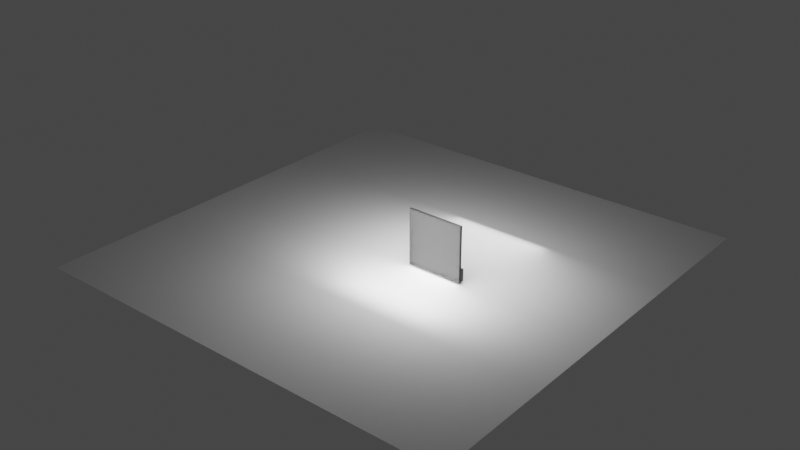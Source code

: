 # Source: Render.blend  (saved by Blender 2.80.51; exported with 4.5.12 LTS)
import bpy
from mathutils import Matrix  # noqa: F401  (used for matrix-valued properties, if any)

bpy.ops.wm.read_factory_settings(use_empty=True)
scene = bpy.context.scene
scene.name = 'Scene'

# ---- collections
col_collection = bpy.data.collections.new('Collection'); scene.collection.children.link(col_collection)
col_object = bpy.data.collections.new('Object'); scene.collection.children.link(col_object)

# ---- materials (node trees are filled in below, after node groups)
mat_paper = bpy.data.materials.new('Paper')
mat_paper.roughness = 0.25
mat_black = bpy.data.materials.new('Black')
mat_black.roughness = 0.25
mat_cristal = bpy.data.materials.new('Cristal')
mat_cristal.roughness = 0.25

# ---- material node trees
mat_paper.use_nodes = True; mat_paper.node_tree.nodes.clear()
_N = mat_paper.node_tree.nodes; _L = mat_paper.node_tree.links
n0 = _N.new('ShaderNodeOutputMaterial'); n0.name = 'Material Output'; n0.location = (300, 300)
n1 = _N.new('ShaderNodeBsdfPrincipled'); n1.name = 'Principled BSDF'; n1.location = (10, 300)
n1.distribution = 'GGX'
n1.subsurface_method = 'BURLEY'
n1.inputs[2].default_value = 0.8
n1.inputs[3].default_value = 1.45
n1.inputs[13].default_value = 0.07619
_L.new(n1.outputs[0], n0.inputs[0])
n0.is_active_output = True
mat_black.use_nodes = True; mat_black.node_tree.nodes.clear()
_N = mat_black.node_tree.nodes; _L = mat_black.node_tree.links
n0 = _N.new('ShaderNodeOutputMaterial'); n0.name = 'Material Output'; n0.location = (300, 300)
n1 = _N.new('ShaderNodeBsdfPrincipled'); n1.name = 'Principled BSDF'; n1.location = (10, 300)
n1.distribution = 'GGX'
n1.subsurface_method = 'BURLEY'
n1.inputs[0].default_value = (0.005204, 0.005204, 0.005204, 1.0)
n1.inputs[2].default_value = 0.4381
n1.inputs[3].default_value = 1.45
n1.inputs[13].default_value = 0.2524
n1.inputs[24].default_value = 0.05143
_L.new(n1.outputs[0], n0.inputs[0])
n0.is_active_output = True
mat_cristal.use_nodes = True; mat_cristal.node_tree.nodes.clear()
_N = mat_cristal.node_tree.nodes; _L = mat_cristal.node_tree.links
n0 = _N.new('ShaderNodeOutputMaterial'); n0.name = 'Material Output'; n0.location = (667, 327)
n1 = _N.new('ShaderNodeMixShader'); n1.name = 'Mix Shader'; n1.location = (465, 315)
n1.inputs[0].default_value = 0.9455
n2 = _N.new('ShaderNodeBsdfPrincipled'); n2.name = 'Principled BSDF'; n2.location = (-124, 321)
n2.distribution = 'GGX'
n2.subsurface_method = 'BURLEY'
n2.inputs[2].default_value = 0.5048
n2.inputs[3].default_value = 1.45
n2.inputs[13].default_value = 0.181
n2.inputs[20].default_value = 0.0
n3 = _N.new('ShaderNodeBsdfTransparent'); n3.name = 'Transparent BSDF'; n3.location = (175, 163)
_L.new(n2.outputs[0], n1.inputs[1])
_L.new(n1.outputs[0], n0.inputs[0])
_L.new(n3.outputs[0], n1.inputs[2])
n0.is_active_output = True

# ---- world
world_world = bpy.data.worlds.new('World'); scene.world = world_world
world_world.use_nodes = True; world_world.node_tree.nodes.clear()
_N = world_world.node_tree.nodes; _L = world_world.node_tree.links
n0 = _N.new('ShaderNodeOutputWorld'); n0.name = 'World Output'; n0.location = (300, 300)
n1 = _N.new('ShaderNodeBackground'); n1.name = 'Background'; n1.location = (10, 300)
n1.inputs[0].default_value = (0.05088, 0.05088, 0.05088, 1.0)
_L.new(n1.outputs[0], n0.inputs[0])
n0.is_active_output = True
world_world.color = (0.05088, 0.05088, 0.05088)
world_world.use_sun_shadow = False
world_world.sun_shadow_jitter_overblur = 0.0

# ---- lights
light_area = bpy.data.lights.new('Area', 'AREA')
light_area.transmission_factor = 0.0
light_area.energy = 7.854e+06
light_area.shadow_buffer_clip_start = 0.5
light_area.shadow_soft_size = 100.0
light_area.shadow_maximum_resolution = 0.006
light_area.use_absolute_resolution = True
light_area.size = 100.0
light_area.size_y = 100.0
light_area_001 = bpy.data.lights.new('Area.001', 'AREA')
light_area_001.transmission_factor = 0.0
light_area_001.energy = 7.854e+06
light_area_001.shadow_buffer_clip_start = 0.5
light_area_001.shadow_soft_size = 219.8
light_area_001.shadow_maximum_resolution = 0.006
light_area_001.use_absolute_resolution = True
light_area_001.shape = 'RECTANGLE'
light_area_001.size = 219.8
light_area_001.size_y = 75.92
light_area_002 = bpy.data.lights.new('Area.002', 'AREA')
light_area_002.transmission_factor = 0.0
light_area_002.energy = 7.854e+06
light_area_002.shadow_buffer_clip_start = 0.5
light_area_002.shadow_soft_size = 100.0
light_area_002.shadow_maximum_resolution = 0.006
light_area_002.use_absolute_resolution = True
light_area_002.size = 100.0
light_area_002.size_y = 100.0
light_area_003 = bpy.data.lights.new('Area.003', 'AREA')
light_area_003.transmission_factor = 0.0
light_area_003.energy = 7.854e+06
light_area_003.shadow_buffer_clip_start = 0.5
light_area_003.shadow_soft_size = 100.0
light_area_003.shadow_maximum_resolution = 0.006
light_area_003.use_absolute_resolution = True
light_area_003.size = 100.0
light_area_003.size_y = 100.0
light_area_004 = bpy.data.lights.new('Area.004', 'AREA')
light_area_004.transmission_factor = 0.0
light_area_004.energy = 8.451e+06
light_area_004.shadow_buffer_clip_start = 0.5
light_area_004.shadow_soft_size = 100.0
light_area_004.shadow_maximum_resolution = 0.006
light_area_004.use_absolute_resolution = True
light_area_004.size = 100.0
light_area_004.size_y = 100.0

# ---- meshes
me_plane_001 = bpy.data.meshes.new('Plane.001')
me_plane_001.from_pydata([(-1.0, -1.0, 0.0), (1.0, -1.0, 0.0), (-1.0, 1.0, 0.0), (1.0, 1.0, 0.0)], [], [(0, 1, 3, 2)])
_uv = me_plane_001.uv_layers.new(name='UVMap')
_uv.uv.foreach_set('vector', [0.0, 0.0, 1.0, 0.0, 1.0, 1.0, 0.0, 1.0])
me_plane_001.materials.append(mat_paper)
me_plane_001.use_remesh_preserve_volume = False
me_plane_001.use_remesh_preserve_attributes = False
me_plane_001.use_mirror_vertex_groups = False
me_plane_001.update()
me_back = bpy.data.meshes.new('Back')
me_back.from_pydata([(-149.0, -249.0, -1.25), (-249.0, -249.0, -1.25), (-149.0, -249.0, 1.25), (-249.0, -249.0, 1.25), (-149.0, -149.0, -1.25), (-149.0, -149.0, 1.25), (-249.0, -149.0, -1.25), (-249.0, -149.0, 1.25), (242.0, 242.0, 1.25), (242.0, -258.0, 1.25), (242.0, 242.0, -1.25), (242.0, -258.0, -1.25), (-258.0, 242.0, 1.25), (-258.0, 242.0, -1.25), (-258.0, -258.0, 1.25), (-258.0, -258.0, -1.25)], [], [(0, 1, 2), (2, 1, 3), (4, 0, 5), (5, 0, 2), (6, 4, 7), (7, 4, 5), (1, 6, 3), (3, 6, 7), (8, 9, 10), (10, 9, 11), (12, 8, 13), (13, 8, 10), (14, 12, 15), (15, 12, 13), (9, 14, 11), (11, 14, 15), (5, 12, 7), (7, 12, 14), (7, 14, 3), (3, 14, 2), (2, 14, 9), (2, 9, 5), (5, 9, 8), (5, 8, 12), (6, 13, 4), (4, 13, 10), (4, 10, 11), (13, 6, 15), (15, 6, 1), (15, 1, 0), (15, 0, 11), (11, 0, 4)])
me_back.materials.append(mat_black)
me_back.use_remesh_preserve_volume = False
me_back.use_remesh_preserve_attributes = False
me_back.use_mirror_vertex_groups = False
me_back.update()
me_case = bpy.data.meshes.new('Case')
me_case.from_pydata([(98.61, 23.55, 25.0), (98.61, 23.55, 29.6), (99.0, 23.5, 25.0), (99.0, 23.5, 29.6), (99.39, 23.55, 25.0), (99.39, 23.55, 29.6), (99.75, 23.7, 25.0), (99.75, 23.7, 29.6), (100.1, 23.94, 25.0), (100.1, 23.94, 29.6), (100.3, 24.25, 25.0), (100.3, 24.25, 29.6), (100.4, 24.61, 25.0), (100.4, 24.61, 29.6), (100.5, 25.0, 25.0), (100.5, 25.0, 29.6), (100.4, 25.39, 25.0), (100.4, 25.39, 29.6), (100.3, 25.75, 25.0), (100.3, 25.75, 29.6), (100.1, 26.06, 25.0), (100.1, 26.06, 29.6), (99.75, 26.3, 25.0), (99.75, 26.3, 29.6), (99.39, 26.45, 25.0), (99.39, 26.45, 29.6), (99.0, 26.5, 25.0), (99.0, 26.5, 29.6), (98.61, 26.45, 25.0), (98.61, 26.45, 29.6), (98.25, 26.3, 25.0), (98.25, 26.3, 29.6), (97.94, 26.06, 25.0), (97.94, 26.06, 29.6), (97.7, 25.75, 25.0), (97.7, 25.75, 29.6), (97.55, 25.39, 25.0), (97.55, 25.39, 29.6), (97.5, 25.0, 25.0), (97.5, 25.0, 29.6), (97.55, 24.61, 25.0), (97.55, 24.61, 29.6), (97.7, 24.25, 25.0), (97.7, 24.25, 29.6), (97.94, 23.94, 25.0), (97.94, 23.94, 29.6), (98.25, 23.7, 25.0), (98.25, 23.7, 29.6), (98.61, 63.55, 25.0), (98.61, 63.55, 29.6), (99.0, 63.5, 25.0), (99.0, 63.5, 29.6), (99.39, 63.55, 25.0), (99.39, 63.55, 29.6), (99.75, 63.7, 25.0), (99.75, 63.7, 29.6), (100.1, 63.94, 25.0), (100.1, 63.94, 29.6), (100.3, 64.25, 25.0), (100.3, 64.25, 29.6), (100.4, 64.61, 25.0), (100.4, 64.61, 29.6), (100.5, 65.0, 25.0), (100.5, 65.0, 29.6), (100.4, 65.39, 25.0), (100.4, 65.39, 29.6), (100.3, 65.75, 25.0), (100.3, 65.75, 29.6), (100.1, 66.06, 25.0), (100.1, 66.06, 29.6), (99.75, 66.3, 25.0), (99.75, 66.3, 29.6), (99.39, 66.45, 25.0), (99.39, 66.45, 29.6), (99.0, 66.5, 25.0), (99.0, 66.5, 29.6), (98.61, 66.45, 25.0), (98.61, 66.45, 29.6), (98.25, 66.3, 25.0), (98.25, 66.3, 29.6), (97.94, 66.06, 25.0), (97.94, 66.06, 29.6), (97.7, 65.75, 25.0), (97.7, 65.75, 29.6), (97.55, 65.39, 25.0), (97.55, 65.39, 29.6), (97.5, 65.0, 25.0), (97.5, 65.0, 29.6), (97.55, 64.61, 25.0), (97.55, 64.61, 29.6), (97.7, 64.25, 25.0), (97.7, 64.25, 29.6), (97.94, 63.94, 25.0), (97.94, 63.94, 29.6), (98.25, 63.7, 25.0), (98.25, 63.7, 29.6), (63.55, 99.39, 25.0), (63.55, 99.39, 29.6), (63.5, 99.0, 25.0), (63.5, 99.0, 29.6), (63.55, 98.61, 25.0), (63.55, 98.61, 29.6), (63.7, 98.25, 25.0), (63.7, 98.25, 29.6), (63.94, 97.94, 25.0), (63.94, 97.94, 29.6), (64.25, 97.7, 25.0), (64.25, 97.7, 29.6), (64.61, 97.55, 25.0), (64.61, 97.55, 29.6), (65.0, 97.5, 25.0), (65.0, 97.5, 29.6), (65.39, 97.55, 25.0), (65.39, 97.55, 29.6), (65.75, 97.7, 25.0), (65.75, 97.7, 29.6), (66.06, 97.94, 25.0), (66.06, 97.94, 29.6), (66.3, 98.25, 25.0), (66.3, 98.25, 29.6), (66.45, 98.61, 25.0), (66.45, 98.61, 29.6), (66.5, 99.0, 25.0), (66.5, 99.0, 29.6), (66.45, 99.39, 25.0), (66.45, 99.39, 29.6), (66.3, 99.75, 25.0), (66.3, 99.75, 29.6), (66.06, 100.1, 25.0), (66.06, 100.1, 29.6), (65.75, 100.3, 25.0), (65.75, 100.3, 29.6), (65.39, 100.4, 25.0), (65.39, 100.4, 29.6), (65.0, 100.5, 25.0), (65.0, 100.5, 29.6), (64.61, 100.4, 25.0), (64.61, 100.4, 29.6), (64.25, 100.3, 25.0), (64.25, 100.3, 29.6), (63.94, 100.1, 25.0), (63.94, 100.1, 29.6), (63.7, 99.75, 25.0), (63.7, 99.75, 29.6), (24.61, 97.55, 25.0), (24.61, 97.55, 29.6), (25.0, 97.5, 25.0), (25.0, 97.5, 29.6), (25.39, 97.55, 25.0), (25.39, 97.55, 29.6), (25.75, 97.7, 25.0), (25.75, 97.7, 29.6), (26.06, 97.94, 25.0), (26.06, 97.94, 29.6), (26.3, 98.25, 25.0), (26.3, 98.25, 29.6), (26.45, 98.61, 25.0), (26.45, 98.61, 29.6), (26.5, 99.0, 25.0), (26.5, 99.0, 29.6), (26.45, 99.39, 25.0), (26.45, 99.39, 29.6), (26.3, 99.75, 25.0), (26.3, 99.75, 29.6), (26.06, 100.1, 25.0), (26.06, 100.1, 29.6), (25.75, 100.3, 25.0), (25.75, 100.3, 29.6), (25.39, 100.4, 25.0), (25.39, 100.4, 29.6), (25.0, 100.5, 25.0), (25.0, 100.5, 29.6), (24.61, 100.4, 25.0), (24.61, 100.4, 29.6), (24.25, 100.3, 25.0), (24.25, 100.3, 29.6), (23.94, 100.1, 25.0), (23.94, 100.1, 29.6), (23.7, 99.75, 25.0), (23.7, 99.75, 29.6), (23.55, 99.39, 25.0), (23.55, 99.39, 29.6), (23.5, 99.0, 25.0), (23.5, 99.0, 29.6), (23.55, 98.61, 25.0), (23.55, 98.61, 29.6), (23.7, 98.25, 25.0), (23.7, 98.25, 29.6), (23.94, 97.94, 25.0), (23.94, 97.94, 29.6), (24.25, 97.7, 25.0), (24.25, 97.7, 29.6), (82.5, 97.5, 25.0), (97.5, 97.5, 25.0), (82.99, 97.01, 25.05), (97.01, 97.01, 25.05), (96.54, 96.54, 25.19), (83.46, 96.54, 25.19), (96.11, 96.11, 25.42), (83.89, 96.11, 25.42), (84.27, 95.73, 25.73), (95.73, 95.73, 25.73), (84.58, 95.42, 26.11), (95.42, 95.42, 26.11), (95.19, 95.19, 26.54), (84.81, 95.19, 26.54), (95.05, 95.05, 27.01), (84.95, 95.05, 27.01), (84.99, 95.01, 27.25), (95.01, 95.01, 27.25), (85.0, 95.0, 27.5), (95.0, 95.0, 27.5), (95.0, 85.0, 27.5), (95.01, 84.99, 27.25), (95.05, 84.95, 27.01), (95.19, 84.81, 26.54), (95.42, 84.58, 26.11), (95.73, 84.27, 25.73), (96.11, 83.89, 25.42), (96.54, 83.46, 25.19), (97.01, 82.99, 25.05), (97.5, 82.5, 25.0), (82.5, 82.5, 25.0), (82.99, 82.99, 25.05), (83.46, 83.46, 25.19), (83.89, 83.89, 25.42), (84.27, 84.27, 25.73), (84.58, 84.58, 26.11), (84.81, 84.81, 26.54), (84.95, 84.95, 27.01), (84.99, 84.99, 27.25), (85.0, 85.0, 27.5), (85.0, 85.0, 29.6), (85.0, 95.0, 29.6), (95.0, 95.0, 29.6), (103.0, 7.0, 25.0), (103.0, 98.0, 25.0), (7.0, 2.0, 25.0), (98.0, 2.0, 25.0), (102.8, 5.706, 25.0), (98.0, 103.0, 25.0), (7.0, 103.0, 25.0), (2.0, 7.0, 25.0), (2.0, 98.0, 25.0), (99.29, 102.8, 25.0), (100.5, 102.3, 25.0), (101.5, 101.5, 25.0), (102.3, 100.5, 25.0), (102.8, 99.29, 25.0), (102.3, 4.5, 25.0), (101.5, 3.464, 25.0), (100.5, 2.67, 25.0), (99.29, 2.17, 25.0), (5.706, 2.17, 25.0), (4.5, 2.67, 25.0), (3.464, 3.464, 25.0), (2.67, 4.5, 25.0), (2.17, 5.706, 25.0), (2.17, 99.29, 25.0), (2.67, 100.5, 25.0), (3.464, 101.5, 25.0), (4.5, 102.3, 25.0), (5.706, 102.8, 25.0), (105.0, 100.0, 29.6), (105.0, 100.0, 1e-06), (104.8, 101.3, 29.6), (104.8, 101.3, 1e-06), (104.3, 102.5, 29.6), (104.3, 102.5, 1e-06), (103.5, 103.5, 29.6), (103.5, 103.5, 1e-06), (102.5, 104.3, 29.6), (102.5, 104.3, 1e-06), (101.3, 104.8, 29.6), (101.3, 104.8, 1e-06), (100.0, 105.0, 29.6), (100.0, 105.0, 1e-06), (105.0, 5.0, 1e-06), (105.0, 5.0, 27.0), (105.0, 5.0, 29.6), (5.0, 5.0, 29.6), (5.0, 105.0, 29.6), (95.0, 85.0, 29.6), (103.0, 98.0, 1e-06), (102.8, 99.29, 1e-06), (102.3, 100.5, 1e-06), (101.5, 101.5, 1e-06), (100.5, 102.3, 1e-06), (99.29, 102.8, 1e-06), (98.0, 103.0, 1e-06), (11.45, 103.0, 6.086), (11.4, 103.0, 6.5), (7.0, 103.0, 1e-06), (11.45, 103.0, 6.914), (11.61, 103.0, 7.3), (11.87, 103.0, 7.631), (12.2, 103.0, 7.886), (12.59, 103.0, 8.045), (13.0, 103.0, 8.1), (13.41, 103.0, 8.045), (91.59, 103.0, 8.045), (92.0, 103.0, 8.1), (92.41, 103.0, 8.045), (91.2, 103.0, 7.886), (13.8, 103.0, 7.886), (90.87, 103.0, 7.631), (14.13, 103.0, 7.631), (90.61, 103.0, 7.3), (14.39, 103.0, 7.3), (90.45, 103.0, 6.914), (14.55, 103.0, 6.914), (90.4, 103.0, 6.5), (14.6, 103.0, 6.5), (90.45, 103.0, 6.086), (14.55, 103.0, 6.086), (90.61, 103.0, 5.7), (14.39, 103.0, 5.7), (90.87, 103.0, 5.369), (14.13, 103.0, 5.369), (91.2, 103.0, 5.114), (13.8, 103.0, 5.114), (13.41, 103.0, 4.955), (13.0, 103.0, 4.9), (12.59, 103.0, 4.955), (12.2, 103.0, 5.114), (11.87, 103.0, 5.369), (11.61, 103.0, 5.7), (92.8, 103.0, 7.886), (93.13, 103.0, 7.631), (93.39, 103.0, 7.3), (93.55, 103.0, 6.914), (93.6, 103.0, 6.5), (93.55, 103.0, 6.086), (93.39, 103.0, 5.7), (93.13, 103.0, 5.369), (92.8, 103.0, 5.114), (92.41, 103.0, 4.955), (92.0, 103.0, 4.9), (91.59, 103.0, 4.955), (100.0, 1e-06, 27.0), (100.0, 1e-06, 1e-06), (101.3, 0.1704, 27.0), (101.3, 0.1704, 1e-06), (102.5, 0.6699, 27.0), (102.5, 0.6699, 1e-06), (103.5, 1.464, 27.0), (103.5, 1.464, 1e-06), (104.3, 2.5, 27.0), (104.3, 2.5, 1e-06), (104.8, 3.706, 27.0), (104.8, 3.706, 1e-06), (90.45, 1e-06, 6.914), (14.55, 1e-06, 6.914), (90.4, 1e-06, 6.5), (14.6, 1e-06, 6.5), (90.45, 1e-06, 6.086), (14.55, 1e-06, 6.086), (90.61, 1e-06, 5.7), (14.39, 1e-06, 5.7), (90.87, 1e-06, 5.369), (14.13, 1e-06, 5.369), (91.2, 1e-06, 5.114), (13.8, 1e-06, 5.114), (91.59, 1e-06, 4.955), (13.41, 1e-06, 4.955), (5.0, 1e-06, 1e-06), (13.0, 1e-06, 4.9), (12.59, 1e-06, 4.955), (14.39, 1e-06, 7.3), (90.61, 1e-06, 7.3), (14.13, 1e-06, 7.631), (90.87, 1e-06, 7.631), (13.8, 1e-06, 7.886), (91.2, 1e-06, 7.886), (13.41, 1e-06, 8.045), (91.59, 1e-06, 8.045), (5.0, 1e-06, 27.0), (92.0, 1e-06, 8.1), (92.41, 1e-06, 8.045), (92.8, 1e-06, 7.886), (93.13, 1e-06, 7.631), (93.39, 1e-06, 7.3), (93.55, 1e-06, 6.914), (93.6, 1e-06, 6.5), (93.55, 1e-06, 6.086), (93.39, 1e-06, 5.7), (93.13, 1e-06, 5.369), (92.8, 1e-06, 5.114), (92.41, 1e-06, 4.955), (92.0, 1e-06, 4.9), (11.45, 1e-06, 6.086), (11.4, 1e-06, 6.5), (11.45, 1e-06, 6.914), (11.61, 1e-06, 7.3), (11.87, 1e-06, 7.631), (12.2, 1e-06, 7.886), (12.59, 1e-06, 8.045), (13.0, 1e-06, 8.1), (12.2, 1e-06, 5.114), (11.87, 1e-06, 5.369), (11.61, 1e-06, 5.7), (5.0, 5.0, 27.0), (3.706, 0.1704, 27.0), (2.5, 0.6699, 27.0), (1.464, 1.464, 27.0), (0.6699, 2.5, 27.0), (0.1704, 3.706, 27.0), (1e-06, 5.0, 27.0), (1e-06, 100.0, 27.0), (5.0, 105.0, 27.0), (3.706, 104.8, 27.0), (2.5, 104.3, 27.0), (1.464, 103.5, 27.0), (0.6699, 102.5, 27.0), (0.1704, 101.3, 27.0), (98.0, 2.0, 1e-06), (99.29, 2.17, 1e-06), (100.5, 2.67, 1e-06), (101.5, 3.464, 1e-06), (102.3, 4.5, 1e-06), (102.8, 5.706, 1e-06), (103.0, 7.0, 1e-06), (11.45, 2.0, 6.914), (11.4, 2.0, 6.5), (7.0, 2.0, 1e-06), (11.45, 2.0, 6.086), (11.61, 2.0, 5.7), (11.87, 2.0, 5.369), (12.2, 2.0, 5.114), (12.59, 2.0, 4.955), (13.0, 2.0, 4.9), (13.41, 2.0, 4.955), (13.8, 2.0, 5.114), (14.13, 2.0, 5.369), (90.87, 2.0, 5.369), (91.2, 2.0, 5.114), (91.59, 2.0, 4.955), (92.0, 2.0, 4.9), (90.61, 2.0, 5.7), (14.39, 2.0, 5.7), (90.45, 2.0, 6.086), (14.55, 2.0, 6.086), (90.4, 2.0, 6.5), (14.6, 2.0, 6.5), (90.45, 2.0, 6.914), (14.55, 2.0, 6.914), (90.61, 2.0, 7.3), (14.39, 2.0, 7.3), (90.87, 2.0, 7.631), (14.13, 2.0, 7.631), (91.2, 2.0, 7.886), (13.8, 2.0, 7.886), (91.59, 2.0, 8.045), (13.41, 2.0, 8.045), (13.0, 2.0, 8.1), (12.59, 2.0, 8.045), (12.2, 2.0, 7.886), (11.87, 2.0, 7.631), (11.61, 2.0, 7.3), (92.41, 2.0, 4.955), (92.8, 2.0, 5.114), (93.13, 2.0, 5.369), (93.39, 2.0, 5.7), (93.55, 2.0, 6.086), (93.6, 2.0, 6.5), (93.55, 2.0, 6.914), (93.39, 2.0, 7.3), (93.13, 2.0, 7.631), (92.8, 2.0, 7.886), (92.41, 2.0, 8.045), (92.0, 2.0, 8.1), (2.0, 7.0, 1e-06), (2.17, 5.706, 1e-06), (2.67, 4.5, 1e-06), (3.464, 3.464, 1e-06), (4.5, 2.67, 1e-06), (5.706, 2.17, 1e-06), (1e-06, 5.0, 1e-06), (0.1704, 3.706, 1e-06), (0.6699, 2.5, 1e-06), (1.464, 1.464, 1e-06), (2.5, 0.6699, 1e-06), (3.706, 0.1704, 1e-06), (1e-06, 100.0, 1e-06), (0.1704, 101.3, 1e-06), (2.67, 100.5, 1e-06), (2.17, 99.29, 1e-06), (2.0, 98.0, 1e-06), (0.6699, 102.5, 1e-06), (3.464, 101.5, 1e-06), (1.464, 103.5, 1e-06), (2.5, 104.3, 1e-06), (4.5, 102.3, 1e-06), (3.706, 104.8, 1e-06), (5.0, 105.0, 1e-06), (5.706, 102.8, 1e-06), (11.45, 105.0, 6.086), (11.4, 105.0, 6.5), (11.45, 105.0, 6.914), (11.61, 105.0, 7.3), (11.87, 105.0, 7.631), (12.2, 105.0, 7.886), (12.59, 105.0, 8.045), (13.0, 105.0, 8.1), (13.41, 105.0, 8.045), (13.8, 105.0, 7.886), (14.13, 105.0, 7.631), (14.39, 105.0, 7.3), (14.55, 105.0, 6.914), (14.6, 105.0, 6.5), (14.55, 105.0, 6.086), (14.39, 105.0, 5.7), (14.13, 105.0, 5.369), (13.8, 105.0, 5.114), (13.41, 105.0, 4.955), (13.0, 105.0, 4.9), (12.59, 105.0, 4.955), (12.2, 105.0, 5.114), (11.87, 105.0, 5.369), (11.61, 105.0, 5.7), (90.45, 105.0, 6.086), (90.4, 105.0, 6.5), (90.45, 105.0, 6.914), (90.61, 105.0, 7.3), (90.87, 105.0, 7.631), (91.2, 105.0, 7.886), (91.59, 105.0, 8.045), (92.0, 105.0, 8.1), (92.41, 105.0, 8.045), (92.8, 105.0, 7.886), (93.13, 105.0, 7.631), (93.39, 105.0, 7.3), (93.55, 105.0, 6.914), (93.6, 105.0, 6.5), (93.55, 105.0, 6.086), (93.39, 105.0, 5.7), (93.13, 105.0, 5.369), (92.8, 105.0, 5.114), (92.41, 105.0, 4.955), (92.0, 105.0, 4.9), (91.59, 105.0, 4.955), (91.2, 105.0, 5.114), (90.87, 105.0, 5.369), (90.61, 105.0, 5.7)], [], [(0, 1, 2), (2, 1, 3), (2, 3, 4), (4, 3, 5), (4, 5, 6), (6, 5, 7), (6, 7, 8), (8, 7, 9), (8, 9, 10), (10, 9, 11), (10, 11, 12), (12, 11, 13), (12, 13, 14), (14, 13, 15), (14, 15, 16), (16, 15, 17), (16, 17, 18), (18, 17, 19), (18, 19, 20), (20, 19, 21), (20, 21, 22), (22, 21, 23), (22, 23, 24), (24, 23, 25), (24, 25, 26), (26, 25, 27), (26, 27, 28), (28, 27, 29), (28, 29, 30), (30, 29, 31), (30, 31, 32), (32, 31, 33), (32, 33, 34), (34, 33, 35), (34, 35, 36), (36, 35, 37), (36, 37, 38), (38, 37, 39), (38, 39, 40), (40, 39, 41), (40, 41, 42), (42, 41, 43), (42, 43, 44), (44, 43, 45), (44, 45, 46), (46, 45, 47), (46, 47, 0), (0, 47, 1), (48, 49, 50), (50, 49, 51), (50, 51, 52), (52, 51, 53), (52, 53, 54), (54, 53, 55), (54, 55, 56), (56, 55, 57), (56, 57, 58), (58, 57, 59), (58, 59, 60), (60, 59, 61), (60, 61, 62), (62, 61, 63), (62, 63, 64), (64, 63, 65), (64, 65, 66), (66, 65, 67), (66, 67, 68), (68, 67, 69), (68, 69, 70), (70, 69, 71), (70, 71, 72), (72, 71, 73), (72, 73, 74), (74, 73, 75), (74, 75, 76), (76, 75, 77), (76, 77, 78), (78, 77, 79), (78, 79, 80), (80, 79, 81), (80, 81, 82), (82, 81, 83), (82, 83, 84), (84, 83, 85), (84, 85, 86), (86, 85, 87), (86, 87, 88), (88, 87, 89), (88, 89, 90), (90, 89, 91), (90, 91, 92), (92, 91, 93), (92, 93, 94), (94, 93, 95), (94, 95, 48), (48, 95, 49), (96, 97, 98), (98, 97, 99), (98, 99, 100), (100, 99, 101), (100, 101, 102), (102, 101, 103), (102, 103, 104), (104, 103, 105), (104, 105, 106), (106, 105, 107), (106, 107, 108), (108, 107, 109), (108, 109, 110), (110, 109, 111), (110, 111, 112), (112, 111, 113), (112, 113, 114), (114, 113, 115), (114, 115, 116), (116, 115, 117), (116, 117, 118), (118, 117, 119), (118, 119, 120), (120, 119, 121), (120, 121, 122), (122, 121, 123), (122, 123, 124), (124, 123, 125), (124, 125, 126), (126, 125, 127), (126, 127, 128), (128, 127, 129), (128, 129, 130), (130, 129, 131), (130, 131, 132), (132, 131, 133), (132, 133, 134), (134, 133, 135), (134, 135, 136), (136, 135, 137), (136, 137, 138), (138, 137, 139), (138, 139, 140), (140, 139, 141), (140, 141, 142), (142, 141, 143), (142, 143, 96), (96, 143, 97), (144, 145, 146), (146, 145, 147), (146, 147, 148), (148, 147, 149), (148, 149, 150), (150, 149, 151), (150, 151, 152), (152, 151, 153), (152, 153, 154), (154, 153, 155), (154, 155, 156), (156, 155, 157), (156, 157, 158), (158, 157, 159), (158, 159, 160), (160, 159, 161), (160, 161, 162), (162, 161, 163), (162, 163, 164), (164, 163, 165), (164, 165, 166), (166, 165, 167), (166, 167, 168), (168, 167, 169), (168, 169, 170), (170, 169, 171), (170, 171, 172), (172, 171, 173), (172, 173, 174), (174, 173, 175), (174, 175, 176), (176, 175, 177), (176, 177, 178), (178, 177, 179), (178, 179, 180), (180, 179, 181), (180, 181, 182), (182, 181, 183), (182, 183, 184), (184, 183, 185), (184, 185, 186), (186, 185, 187), (186, 187, 188), (188, 187, 189), (188, 189, 190), (190, 189, 191), (190, 191, 144), (144, 191, 145), (192, 193, 194), (194, 193, 195), (194, 195, 196), (194, 196, 197), (197, 196, 198), (197, 198, 199), (199, 198, 200), (200, 198, 201), (200, 201, 202), (202, 201, 203), (202, 203, 204), (202, 204, 205), (205, 204, 206), (205, 206, 207), (207, 206, 208), (208, 206, 209), (208, 209, 210), (210, 209, 211), (212, 211, 213), (213, 211, 209), (213, 209, 214), (214, 209, 206), (214, 206, 204), (214, 204, 215), (215, 204, 203), (215, 203, 216), (216, 203, 217), (217, 203, 201), (217, 201, 218), (218, 201, 198), (218, 198, 196), (218, 196, 219), (219, 196, 195), (219, 195, 220), (220, 195, 221), (221, 195, 193), (222, 192, 223), (223, 192, 194), (223, 194, 197), (223, 197, 224), (224, 197, 199), (224, 199, 225), (225, 199, 226), (226, 199, 200), (226, 200, 227), (227, 200, 202), (227, 202, 205), (227, 205, 228), (228, 205, 207), (228, 207, 229), (229, 207, 230), (230, 207, 208), (230, 208, 231), (231, 208, 210), (221, 222, 220), (220, 222, 223), (220, 223, 224), (220, 224, 219), (219, 224, 225), (219, 225, 218), (218, 225, 217), (217, 225, 226), (217, 226, 216), (216, 226, 227), (216, 227, 228), (216, 228, 215), (215, 228, 229), (215, 229, 214), (214, 229, 213), (213, 229, 230), (213, 230, 212), (212, 230, 231), (231, 210, 232), (232, 210, 233), (210, 211, 233), (233, 211, 234), (0, 2, 235), (235, 2, 4), (235, 4, 6), (6, 8, 235), (235, 8, 10), (235, 10, 12), (12, 14, 235), (235, 14, 62), (235, 62, 236), (236, 62, 64), (236, 64, 66), (62, 14, 60), (60, 14, 16), (60, 16, 58), (58, 16, 18), (58, 18, 56), (56, 18, 20), (56, 20, 54), (54, 20, 22), (54, 22, 52), (52, 22, 24), (52, 24, 50), (50, 24, 26), (50, 26, 48), (48, 26, 28), (48, 28, 94), (94, 28, 30), (94, 30, 92), (92, 30, 32), (92, 32, 90), (90, 32, 34), (90, 34, 222), (222, 34, 36), (222, 36, 237), (237, 36, 38), (237, 38, 40), (237, 40, 238), (238, 40, 42), (238, 42, 44), (44, 46, 238), (238, 46, 235), (238, 235, 239), (46, 0, 235), (236, 66, 221), (221, 66, 68), (221, 68, 70), (70, 72, 221), (221, 72, 74), (221, 74, 76), (76, 78, 221), (221, 78, 80), (221, 80, 222), (222, 80, 82), (222, 82, 84), (84, 86, 222), (222, 86, 88), (222, 88, 90), (96, 98, 158), (158, 98, 100), (158, 100, 156), (156, 100, 154), (154, 100, 102), (154, 102, 152), (152, 102, 104), (152, 104, 150), (150, 104, 106), (150, 106, 222), (222, 106, 108), (222, 108, 110), (110, 112, 222), (222, 112, 114), (222, 114, 116), (222, 116, 192), (192, 116, 118), (192, 118, 120), (120, 122, 192), (192, 122, 124), (192, 124, 126), (126, 128, 192), (192, 128, 130), (192, 130, 240), (240, 130, 132), (240, 132, 134), (136, 168, 134), (134, 168, 170), (134, 170, 241), (241, 170, 172), (241, 172, 174), (168, 136, 166), (166, 136, 138), (166, 138, 164), (164, 138, 140), (164, 140, 162), (162, 140, 142), (162, 142, 160), (160, 142, 96), (160, 96, 158), (144, 146, 242), (242, 146, 148), (242, 148, 222), (222, 148, 150), (174, 176, 241), (241, 176, 178), (241, 178, 180), (180, 182, 241), (241, 182, 184), (241, 184, 186), (241, 186, 243), (243, 186, 188), (243, 188, 190), (190, 144, 243), (243, 144, 242), (192, 240, 193), (193, 240, 244), (193, 244, 245), (245, 246, 193), (193, 246, 247), (193, 247, 248), (248, 236, 193), (193, 236, 221), (239, 249, 238), (238, 249, 250), (238, 250, 251), (251, 252, 238), (222, 237, 242), (242, 237, 253), (242, 253, 254), (254, 255, 242), (242, 255, 256), (242, 256, 257), (258, 259, 243), (243, 259, 260), (243, 260, 261), (261, 262, 243), (243, 262, 241), (241, 240, 134), (263, 264, 265), (265, 264, 266), (265, 266, 267), (267, 266, 268), (267, 268, 269), (269, 268, 270), (269, 270, 271), (271, 270, 272), (271, 272, 273), (273, 272, 274), (273, 274, 275), (275, 274, 276), (277, 264, 278), (278, 264, 263), (278, 263, 279), (25, 53, 27), (27, 53, 51), (27, 51, 29), (29, 51, 49), (29, 49, 31), (31, 49, 95), (31, 95, 33), (33, 95, 93), (33, 93, 35), (35, 93, 91), (35, 91, 37), (37, 91, 89), (37, 89, 280), (280, 89, 232), (280, 232, 109), (109, 232, 111), (111, 232, 113), (113, 232, 115), (115, 232, 117), (117, 232, 233), (117, 233, 119), (119, 233, 121), (121, 233, 123), (123, 233, 125), (125, 233, 127), (127, 233, 129), (129, 233, 275), (129, 275, 131), (131, 275, 133), (133, 275, 135), (135, 275, 281), (135, 281, 137), (137, 281, 169), (137, 169, 167), (53, 25, 55), (55, 25, 23), (55, 23, 57), (57, 23, 21), (57, 21, 59), (59, 21, 19), (59, 19, 61), (61, 19, 17), (61, 17, 279), (279, 17, 15), (279, 15, 13), (13, 11, 279), (279, 11, 9), (279, 9, 7), (7, 5, 279), (279, 5, 3), (279, 3, 1), (1, 47, 279), (279, 47, 45), (279, 45, 43), (279, 43, 280), (280, 43, 41), (280, 41, 39), (39, 37, 280), (77, 75, 282), (282, 75, 73), (282, 73, 71), (71, 69, 282), (282, 69, 263), (282, 263, 234), (234, 263, 275), (234, 275, 233), (69, 67, 263), (263, 67, 65), (263, 65, 63), (263, 63, 279), (279, 63, 61), (89, 87, 232), (232, 87, 85), (232, 85, 83), (83, 81, 232), (232, 81, 282), (282, 81, 79), (282, 79, 77), (280, 109, 149), (149, 109, 107), (149, 107, 151), (151, 107, 105), (151, 105, 153), (153, 105, 103), (153, 103, 155), (155, 103, 157), (157, 103, 101), (157, 101, 159), (159, 101, 99), (159, 99, 97), (159, 97, 161), (161, 97, 143), (161, 143, 163), (163, 143, 141), (163, 141, 165), (165, 141, 139), (165, 139, 167), (167, 139, 137), (173, 171, 281), (281, 171, 169), (149, 147, 280), (280, 147, 145), (280, 145, 191), (280, 191, 281), (281, 191, 189), (281, 189, 187), (187, 185, 281), (281, 185, 183), (281, 183, 181), (181, 179, 281), (281, 179, 177), (281, 177, 175), (175, 173, 281), (275, 263, 273), (273, 263, 265), (273, 265, 267), (267, 269, 273), (273, 269, 271), (283, 236, 284), (284, 236, 248), (284, 248, 285), (285, 248, 247), (285, 247, 286), (286, 247, 246), (286, 246, 287), (287, 246, 245), (287, 245, 288), (288, 245, 244), (288, 244, 289), (289, 244, 240), (290, 291, 292), (292, 291, 293), (292, 293, 241), (241, 293, 294), (241, 294, 295), (295, 296, 241), (241, 296, 297), (241, 297, 298), (298, 299, 241), (241, 299, 300), (241, 300, 240), (240, 300, 301), (240, 301, 302), (300, 299, 303), (303, 299, 304), (303, 304, 305), (305, 304, 306), (305, 306, 307), (307, 306, 308), (307, 308, 309), (309, 308, 310), (309, 310, 311), (311, 310, 312), (311, 312, 313), (313, 312, 314), (313, 314, 315), (315, 314, 316), (315, 316, 317), (317, 316, 318), (317, 318, 319), (319, 318, 320), (319, 320, 289), (289, 320, 292), (292, 320, 321), (292, 321, 322), (322, 323, 292), (292, 323, 324), (292, 324, 325), (325, 326, 292), (292, 326, 290), (302, 327, 240), (240, 327, 328), (240, 328, 329), (329, 330, 240), (240, 330, 289), (289, 330, 331), (289, 331, 332), (332, 333, 289), (289, 333, 334), (289, 334, 335), (335, 336, 289), (289, 336, 337), (289, 337, 338), (338, 319, 289), (339, 340, 341), (341, 340, 342), (341, 342, 343), (343, 342, 344), (343, 344, 345), (345, 344, 346), (345, 346, 347), (347, 346, 348), (347, 348, 349), (349, 348, 350), (349, 350, 278), (278, 350, 277), (351, 352, 353), (353, 352, 354), (353, 354, 355), (355, 354, 356), (355, 356, 357), (357, 356, 358), (357, 358, 359), (359, 358, 360), (359, 360, 361), (361, 360, 362), (361, 362, 363), (363, 362, 364), (363, 364, 340), (340, 364, 365), (365, 364, 366), (365, 366, 367), (352, 351, 368), (368, 351, 369), (368, 369, 370), (370, 369, 371), (370, 371, 372), (372, 371, 373), (372, 373, 374), (374, 373, 375), (374, 375, 376), (376, 375, 339), (339, 375, 377), (339, 377, 378), (378, 379, 339), (339, 379, 380), (339, 380, 381), (339, 381, 340), (340, 381, 382), (340, 382, 383), (383, 384, 340), (340, 384, 385), (340, 385, 386), (386, 387, 340), (340, 387, 388), (340, 388, 389), (389, 363, 340), (390, 391, 365), (365, 391, 392), (365, 392, 393), (365, 393, 376), (376, 393, 394), (376, 394, 395), (395, 396, 376), (376, 396, 397), (376, 397, 374), (367, 398, 365), (365, 398, 399), (365, 399, 400), (400, 390, 365), (341, 278, 339), (339, 278, 401), (339, 401, 376), (376, 401, 402), (402, 401, 403), (403, 401, 404), (404, 401, 405), (405, 401, 406), (406, 401, 407), (407, 401, 408), (408, 401, 409), (408, 409, 410), (341, 343, 278), (278, 343, 345), (278, 345, 347), (347, 349, 278), (410, 411, 408), (408, 411, 412), (408, 412, 413), (413, 414, 408), (415, 238, 416), (416, 238, 252), (416, 252, 417), (417, 252, 251), (417, 251, 418), (418, 251, 250), (418, 250, 419), (419, 250, 249), (419, 249, 420), (420, 249, 239), (420, 239, 421), (421, 239, 235), (422, 423, 424), (424, 423, 425), (424, 425, 426), (426, 427, 424), (424, 427, 428), (424, 428, 429), (429, 430, 424), (424, 430, 431), (424, 431, 432), (433, 434, 432), (432, 434, 435), (432, 435, 424), (424, 435, 415), (415, 435, 436), (415, 436, 437), (434, 433, 438), (438, 433, 439), (438, 439, 440), (440, 439, 441), (440, 441, 442), (442, 441, 443), (442, 443, 444), (444, 443, 445), (444, 445, 446), (446, 445, 447), (446, 447, 448), (448, 447, 449), (448, 449, 450), (450, 449, 451), (450, 451, 452), (452, 451, 453), (452, 453, 238), (238, 453, 237), (237, 453, 454), (237, 454, 455), (455, 456, 237), (237, 456, 457), (237, 457, 458), (458, 422, 237), (237, 422, 424), (437, 459, 415), (415, 459, 460), (415, 460, 461), (461, 462, 415), (415, 462, 463), (415, 463, 464), (464, 465, 415), (415, 465, 238), (238, 465, 466), (238, 466, 467), (467, 468, 238), (238, 468, 469), (238, 469, 470), (470, 452, 238), (471, 242, 472), (472, 242, 257), (472, 257, 473), (473, 257, 256), (473, 256, 474), (474, 256, 255), (474, 255, 475), (475, 255, 254), (475, 254, 476), (476, 254, 253), (476, 253, 424), (424, 253, 237), (407, 477, 406), (406, 477, 478), (406, 478, 405), (405, 478, 479), (405, 479, 404), (404, 479, 480), (404, 480, 403), (403, 480, 481), (403, 481, 402), (402, 481, 482), (402, 482, 376), (376, 482, 365), (274, 287, 276), (276, 287, 288), (276, 288, 289), (274, 272, 287), (287, 272, 286), (286, 272, 270), (286, 270, 268), (286, 268, 285), (285, 268, 266), (285, 266, 264), (277, 283, 264), (264, 283, 284), (264, 284, 285), (350, 419, 277), (277, 419, 420), (277, 420, 421), (350, 348, 419), (419, 348, 418), (418, 348, 346), (418, 346, 344), (418, 344, 417), (417, 344, 342), (417, 342, 340), (365, 424, 340), (340, 424, 415), (340, 415, 416), (482, 475, 365), (365, 475, 476), (365, 476, 424), (482, 481, 475), (475, 481, 474), (474, 481, 480), (474, 480, 479), (474, 479, 473), (473, 479, 478), (473, 478, 477), (483, 471, 477), (477, 471, 472), (477, 472, 473), (484, 485, 483), (483, 485, 486), (483, 486, 487), (484, 488, 485), (485, 488, 489), (489, 488, 490), (489, 490, 491), (489, 491, 492), (492, 491, 493), (492, 493, 494), (276, 292, 494), (494, 292, 495), (494, 495, 492), (487, 471, 483), (416, 417, 340), (421, 283, 277), (289, 292, 276), (407, 408, 477), (477, 408, 483), (409, 494, 410), (410, 494, 493), (410, 493, 411), (411, 493, 491), (411, 491, 412), (412, 491, 490), (412, 490, 413), (413, 490, 488), (413, 488, 414), (414, 488, 484), (414, 484, 408), (408, 484, 483), (292, 241, 495), (495, 241, 262), (495, 262, 492), (492, 262, 261), (492, 261, 489), (489, 261, 260), (489, 260, 485), (485, 260, 259), (485, 259, 486), (486, 259, 258), (486, 258, 487), (487, 258, 243), (280, 281, 401), (401, 281, 409), (279, 280, 278), (278, 280, 401), (390, 425, 391), (391, 425, 423), (391, 423, 392), (392, 423, 422), (392, 422, 393), (393, 422, 458), (393, 458, 394), (394, 458, 457), (394, 457, 395), (395, 457, 456), (395, 456, 396), (396, 456, 455), (396, 455, 397), (397, 455, 454), (397, 454, 374), (374, 454, 453), (374, 453, 372), (372, 453, 451), (372, 451, 370), (370, 451, 449), (370, 449, 368), (368, 449, 447), (368, 447, 352), (352, 447, 445), (352, 445, 354), (354, 445, 443), (354, 443, 356), (356, 443, 441), (356, 441, 358), (358, 441, 439), (358, 439, 360), (360, 439, 433), (360, 433, 362), (362, 433, 432), (362, 432, 364), (364, 432, 431), (364, 431, 366), (366, 431, 430), (366, 430, 367), (367, 430, 429), (367, 429, 398), (398, 429, 428), (398, 428, 399), (399, 428, 427), (399, 427, 400), (400, 427, 426), (400, 426, 390), (390, 426, 425), (290, 496, 291), (291, 496, 497), (291, 497, 293), (293, 497, 498), (293, 498, 294), (294, 498, 499), (294, 499, 295), (295, 499, 500), (295, 500, 296), (296, 500, 501), (296, 501, 297), (297, 501, 502), (297, 502, 298), (298, 502, 503), (298, 503, 299), (299, 503, 504), (299, 504, 304), (304, 504, 505), (304, 505, 306), (306, 505, 506), (306, 506, 308), (308, 506, 507), (308, 507, 310), (310, 507, 508), (310, 508, 312), (312, 508, 509), (312, 509, 314), (314, 509, 510), (314, 510, 316), (316, 510, 511), (316, 511, 318), (318, 511, 512), (318, 512, 320), (320, 512, 513), (320, 513, 321), (321, 513, 514), (321, 514, 322), (322, 514, 515), (322, 515, 323), (323, 515, 516), (323, 516, 324), (324, 516, 517), (324, 517, 325), (325, 517, 518), (325, 518, 326), (326, 518, 519), (326, 519, 290), (290, 519, 496), (355, 440, 353), (353, 440, 442), (353, 442, 351), (351, 442, 444), (351, 444, 369), (369, 444, 446), (369, 446, 371), (371, 446, 448), (371, 448, 373), (373, 448, 450), (373, 450, 375), (375, 450, 452), (375, 452, 377), (377, 452, 470), (377, 470, 378), (378, 470, 469), (378, 469, 379), (379, 469, 468), (379, 468, 380), (380, 468, 467), (380, 467, 381), (381, 467, 466), (381, 466, 382), (382, 466, 465), (382, 465, 383), (383, 465, 464), (383, 464, 384), (384, 464, 463), (384, 463, 385), (385, 463, 462), (385, 462, 386), (386, 462, 461), (386, 461, 387), (387, 461, 460), (387, 460, 388), (388, 460, 459), (388, 459, 389), (389, 459, 437), (389, 437, 363), (363, 437, 436), (363, 436, 361), (361, 436, 435), (361, 435, 359), (359, 435, 434), (359, 434, 357), (357, 434, 438), (357, 438, 355), (355, 438, 440), (313, 520, 311), (311, 520, 521), (311, 521, 309), (309, 521, 522), (309, 522, 307), (307, 522, 523), (307, 523, 305), (305, 523, 524), (305, 524, 303), (303, 524, 525), (303, 525, 300), (300, 525, 526), (300, 526, 301), (301, 526, 527), (301, 527, 302), (302, 527, 528), (302, 528, 327), (327, 528, 529), (327, 529, 328), (328, 529, 530), (328, 530, 329), (329, 530, 531), (329, 531, 330), (330, 531, 532), (330, 532, 331), (331, 532, 533), (331, 533, 332), (332, 533, 534), (332, 534, 333), (333, 534, 535), (333, 535, 334), (334, 535, 536), (334, 536, 335), (335, 536, 537), (335, 537, 336), (336, 537, 538), (336, 538, 337), (337, 538, 539), (337, 539, 338), (338, 539, 540), (338, 540, 319), (319, 540, 541), (319, 541, 317), (317, 541, 542), (317, 542, 315), (315, 542, 543), (315, 543, 313), (313, 543, 520), (212, 231, 282), (282, 231, 232), (211, 212, 234), (234, 212, 282), (283, 421, 236), (236, 421, 235), (471, 487, 242), (242, 487, 243), (276, 531, 275), (275, 531, 530), (275, 530, 529), (494, 540, 276), (276, 540, 539), (276, 539, 538), (409, 499, 494), (494, 499, 498), (494, 498, 497), (281, 275, 409), (409, 275, 504), (409, 504, 503), (497, 496, 494), (494, 496, 519), (494, 519, 518), (518, 517, 494), (494, 517, 516), (494, 516, 515), (515, 514, 494), (494, 514, 540), (540, 514, 541), (541, 514, 513), (541, 513, 542), (542, 513, 512), (542, 512, 543), (543, 512, 511), (543, 511, 520), (520, 511, 510), (520, 510, 521), (521, 510, 509), (521, 509, 522), (522, 509, 508), (522, 508, 523), (523, 508, 507), (523, 507, 524), (524, 507, 506), (524, 506, 525), (525, 506, 505), (525, 505, 526), (526, 505, 504), (526, 504, 275), (503, 502, 409), (409, 502, 501), (409, 501, 500), (500, 499, 409), (538, 537, 276), (276, 537, 536), (276, 536, 535), (535, 534, 276), (276, 534, 533), (276, 533, 532), (532, 531, 276), (529, 528, 275), (275, 528, 527), (275, 527, 526)])
me_case.materials.append(mat_black)
me_case.use_remesh_preserve_volume = False
me_case.use_remesh_preserve_attributes = False
me_case.use_mirror_vertex_groups = False
me_case.update()
me_cover_one_resistor = bpy.data.meshes.new('Cover one resistor')
me_cover_one_resistor.from_pydata([(48.78, 80.62, 4.0), (48.78, 80.62, 1e-06), (48.65, 81.61, 4.0), (48.65, 81.61, 1e-06), (48.78, 82.61, 4.0), (48.78, 82.61, 1e-06), (49.17, 83.54, 4.0), (49.17, 83.54, 1e-06), (49.78, 84.33, 4.0), (49.78, 84.33, 1e-06), (50.58, 84.95, 4.0), (50.58, 84.95, 1e-06), (51.5, 85.33, 4.0), (51.5, 85.33, 1e-06), (52.5, 85.46, 4.0), (52.5, 85.46, 1e-06), (53.5, 85.33, 4.0), (53.5, 85.33, 1e-06), (54.42, 84.95, 4.0), (54.42, 84.95, 1e-06), (55.22, 84.33, 4.0), (55.22, 84.33, 1e-06), (55.83, 83.54, 4.0), (55.83, 83.54, 1e-06), (56.22, 82.61, 4.0), (56.22, 82.61, 1e-06), (56.35, 81.61, 4.0), (56.35, 81.61, 1e-06), (56.22, 80.62, 4.0), (56.22, 80.62, 1e-06), (55.83, 79.69, 4.0), (55.83, 79.69, 1e-06), (55.22, 78.89, 4.0), (55.22, 78.89, 1e-06), (54.42, 78.28, 4.0), (54.42, 78.28, 1e-06), (53.5, 77.89, 4.0), (53.5, 77.89, 1e-06), (52.5, 77.76, 4.0), (52.5, 77.76, 1e-06), (51.5, 77.89, 4.0), (51.5, 77.89, 1e-06), (50.58, 78.28, 4.0), (50.58, 78.28, 1e-06), (49.78, 78.89, 4.0), (49.78, 78.89, 1e-06), (49.17, 79.69, 4.0), (49.17, 79.69, 1e-06), (3.0, 97.0, 11.5), (3.051, 97.0, 11.89), (3.17, 98.29, 11.5), (3.22, 98.28, 11.89), (3.67, 99.5, 11.5), (3.714, 99.47, 11.89), (4.464, 100.5, 11.5), (4.501, 100.5, 11.89), (5.5, 101.3, 11.5), (5.526, 101.3, 11.89), (6.706, 101.8, 11.5), (6.719, 101.8, 11.89), (8.0, 102.0, 11.5), (8.0, 101.9, 11.89), (6.758, 101.6, 12.25), (8.0, 101.8, 12.25), (6.82, 101.4, 12.56), (8.0, 101.6, 12.56), (6.9, 101.1, 12.8), (8.0, 101.2, 12.8), (6.994, 100.8, 12.95), (8.0, 100.9, 12.95), (7.094, 100.4, 13.0), (8.0, 100.5, 13.0), (3.201, 97.0, 12.25), (3.364, 98.24, 12.25), (3.844, 99.4, 12.25), (4.607, 100.4, 12.25), (5.6, 101.2, 12.25), (3.439, 97.0, 12.56), (3.595, 98.18, 12.56), (4.05, 99.28, 12.56), (4.775, 100.2, 12.56), (5.72, 100.9, 12.56), (3.75, 97.0, 12.8), (3.895, 98.1, 12.8), (4.319, 99.12, 12.8), (4.995, 100.0, 12.8), (5.875, 100.7, 12.8), (4.112, 97.0, 12.95), (4.244, 98.01, 12.95), (4.633, 98.94, 12.95), (5.251, 99.75, 12.95), (6.056, 100.4, 12.95), (4.5, 97.0, 13.0), (4.619, 97.91, 13.0), (4.969, 98.75, 13.0), (5.525, 99.47, 13.0), (6.25, 100.0, 13.0), (97.0, 100.5, 13.0), (97.0, 100.9, 12.95), (97.0, 101.2, 12.8), (97.0, 101.6, 12.56), (97.0, 101.8, 12.25), (97.0, 101.9, 11.89), (97.0, 102.0, 11.5), (100.5, 97.0, 13.0), (100.9, 97.0, 12.95), (100.4, 97.91, 13.0), (100.8, 98.01, 12.95), (100.0, 98.75, 13.0), (100.4, 98.94, 12.95), (99.47, 99.47, 13.0), (99.75, 99.75, 12.95), (98.75, 100.0, 13.0), (98.94, 100.4, 12.95), (97.91, 100.4, 13.0), (98.01, 100.8, 12.95), (98.1, 101.1, 12.8), (98.18, 101.4, 12.56), (98.24, 101.6, 12.25), (98.28, 101.8, 11.89), (98.29, 101.8, 11.5), (101.2, 97.0, 12.8), (101.1, 98.1, 12.8), (100.7, 99.12, 12.8), (100.0, 100.0, 12.8), (99.12, 100.7, 12.8), (101.6, 97.0, 12.56), (101.4, 98.18, 12.56), (100.9, 99.28, 12.56), (100.2, 100.2, 12.56), (99.28, 100.9, 12.56), (101.8, 97.0, 12.25), (101.6, 98.24, 12.25), (101.2, 99.4, 12.25), (100.4, 100.4, 12.25), (99.4, 101.2, 12.25), (101.9, 97.0, 11.89), (101.8, 98.28, 11.89), (101.3, 99.47, 11.89), (100.5, 100.5, 11.89), (99.47, 101.3, 11.89), (102.0, 97.0, 11.5), (101.8, 98.29, 11.5), (101.3, 99.5, 11.5), (100.5, 100.5, 11.5), (99.5, 101.3, 11.5), (93.67, 97.0, 11.4), (95.35, 97.0, 8.5), (102.0, 97.0, 6.0), (93.91, 97.0, 6.0), (90.33, 97.0, 11.4), (14.67, 97.0, 11.4), (88.65, 97.0, 8.5), (16.35, 97.0, 8.5), (90.09, 97.0, 6.0), (14.91, 97.0, 6.0), (11.33, 97.0, 11.4), (9.651, 97.0, 8.5), (3.0, 97.0, 6.0), (11.09, 97.0, 6.0), (102.0, 8.0, 11.5), (101.9, 8.0, 11.89), (101.8, 6.706, 11.5), (101.8, 6.719, 11.89), (101.3, 5.5, 11.5), (101.3, 5.526, 11.89), (100.5, 4.464, 11.5), (100.5, 4.501, 11.89), (99.5, 3.67, 11.5), (99.47, 3.714, 11.89), (98.29, 3.17, 11.5), (98.28, 3.22, 11.89), (97.0, 3.0, 11.5), (97.0, 3.051, 11.89), (98.24, 3.364, 12.25), (97.0, 3.201, 12.25), (98.18, 3.595, 12.56), (97.0, 3.439, 12.56), (98.1, 3.895, 12.8), (97.0, 3.75, 12.8), (98.01, 4.244, 12.95), (97.0, 4.112, 12.95), (97.91, 4.619, 13.0), (97.0, 4.5, 13.0), (101.8, 8.0, 12.25), (101.6, 6.758, 12.25), (101.2, 5.6, 12.25), (100.4, 4.607, 12.25), (99.4, 3.844, 12.25), (101.6, 8.0, 12.56), (101.4, 6.82, 12.56), (100.9, 5.72, 12.56), (100.2, 4.775, 12.56), (99.28, 4.05, 12.56), (101.2, 8.0, 12.8), (101.1, 6.9, 12.8), (100.7, 5.875, 12.8), (100.0, 4.995, 12.8), (99.12, 4.319, 12.8), (100.9, 8.0, 12.95), (100.8, 6.994, 12.95), (100.4, 6.056, 12.95), (99.75, 5.251, 12.95), (98.94, 4.633, 12.95), (100.5, 8.0, 13.0), (100.4, 7.094, 13.0), (100.0, 6.25, 13.0), (99.47, 5.525, 13.0), (98.75, 4.969, 13.0), (8.0, 4.5, 13.0), (8.0, 4.112, 12.95), (8.0, 3.75, 12.8), (8.0, 3.439, 12.56), (8.0, 3.201, 12.25), (8.0, 3.051, 11.89), (8.0, 3.0, 11.5), (4.5, 8.0, 13.0), (4.112, 8.0, 12.95), (4.619, 7.094, 13.0), (4.244, 6.994, 12.95), (4.969, 6.25, 13.0), (4.633, 6.056, 12.95), (5.525, 5.525, 13.0), (5.251, 5.251, 12.95), (6.25, 4.969, 13.0), (6.056, 4.633, 12.95), (7.094, 4.619, 13.0), (6.994, 4.244, 12.95), (6.9, 3.895, 12.8), (6.82, 3.595, 12.56), (6.758, 3.364, 12.25), (6.719, 3.22, 11.89), (6.706, 3.17, 11.5), (3.75, 8.0, 12.8), (3.895, 6.9, 12.8), (4.319, 5.875, 12.8), (4.995, 4.995, 12.8), (5.875, 4.319, 12.8), (3.439, 8.0, 12.56), (3.595, 6.82, 12.56), (4.05, 5.72, 12.56), (4.775, 4.775, 12.56), (5.72, 4.05, 12.56), (3.201, 8.0, 12.25), (3.364, 6.758, 12.25), (3.844, 5.6, 12.25), (4.607, 4.607, 12.25), (5.6, 3.844, 12.25), (3.051, 8.0, 11.89), (3.22, 6.719, 11.89), (3.714, 5.526, 11.89), (4.501, 4.501, 11.89), (5.526, 3.714, 11.89), (3.0, 8.0, 11.5), (3.17, 6.706, 11.5), (3.67, 5.5, 11.5), (4.464, 4.464, 11.5), (5.5, 3.67, 11.5), (102.0, 8.0, 6.0), (101.8, 6.706, 2.0), (102.0, 8.0, 2.0), (101.3, 5.5, 2.0), (100.5, 4.464, 2.0), (99.5, 3.67, 2.0), (98.29, 3.17, 2.0), (97.0, 3.0, 2.0), (3.17, 98.29, 2.0), (3.0, 97.0, 2.0), (3.67, 99.5, 2.0), (4.464, 100.5, 2.0), (5.5, 101.3, 2.0), (6.706, 101.8, 2.0), (8.0, 102.0, 2.0), (3.0, 96.93, 5.482), (3.0, 96.73, 5.0), (3.0, 96.41, 4.586), (3.0, 96.0, 4.268), (3.0, 95.52, 4.068), (3.0, 95.0, 4.0), (3.0, 8.0, 2.0), (3.0, 10.0, 4.0), (3.0, 9.482, 4.068), (3.0, 9.0, 4.268), (3.0, 8.586, 4.586), (3.0, 8.268, 5.0), (3.0, 8.068, 5.482), (3.0, 8.0, 6.0), (97.0, 102.0, 2.0), (98.29, 101.8, 2.0), (99.5, 101.3, 2.0), (100.5, 100.5, 2.0), (101.3, 99.5, 2.0), (101.8, 98.29, 2.0), (102.0, 97.0, 2.0), (102.0, 96.93, 5.482), (102.0, 96.73, 5.0), (102.0, 96.41, 4.586), (102.0, 96.0, 4.268), (102.0, 95.52, 4.068), (102.0, 95.0, 4.0), (102.0, 10.0, 4.0), (102.0, 9.482, 4.068), (102.0, 9.0, 4.268), (102.0, 8.586, 4.586), (102.0, 8.268, 5.0), (102.0, 8.068, 5.482), (8.0, 3.0, 2.0), (6.706, 3.17, 2.0), (5.5, 3.67, 2.0), (4.464, 4.464, 2.0), (3.67, 5.5, 2.0), (3.17, 6.706, 2.0), (11.33, 8.0, 11.4), (9.651, 8.0, 8.5), (11.09, 8.0, 6.0), (14.67, 8.0, 11.4), (90.33, 8.0, 11.4), (16.35, 8.0, 8.5), (88.65, 8.0, 8.5), (14.91, 8.0, 6.0), (90.09, 8.0, 6.0), (93.67, 8.0, 11.4), (95.35, 8.0, 8.5), (93.91, 8.0, 6.0), (91.59, 3.0, 10.05), (92.0, 3.0, 10.1), (92.41, 3.0, 10.05), (11.45, 3.0, 8.086), (11.4, 3.0, 8.5), (11.45, 3.0, 8.914), (13.41, 3.0, 6.955), (13.0, 3.0, 6.9), (12.59, 3.0, 6.955), (93.55, 3.0, 8.086), (93.39, 3.0, 7.7), (93.13, 3.0, 7.369), (11.61, 3.0, 9.3), (11.87, 3.0, 9.631), (12.2, 3.0, 9.886), (12.59, 3.0, 10.05), (13.0, 3.0, 10.1), (13.41, 3.0, 10.05), (13.8, 3.0, 9.886), (91.2, 3.0, 9.886), (90.87, 3.0, 9.631), (14.13, 3.0, 9.631), (90.61, 3.0, 9.3), (14.39, 3.0, 9.3), (90.45, 3.0, 8.914), (14.55, 3.0, 8.914), (90.4, 3.0, 8.5), (14.6, 3.0, 8.5), (90.45, 3.0, 8.086), (14.55, 3.0, 8.086), (90.61, 3.0, 7.7), (14.39, 3.0, 7.7), (90.87, 3.0, 7.369), (14.13, 3.0, 7.369), (91.2, 3.0, 7.114), (13.8, 3.0, 7.114), (91.59, 3.0, 6.955), (12.2, 3.0, 7.114), (11.87, 3.0, 7.369), (11.61, 3.0, 7.7), (93.55, 3.0, 8.914), (93.6, 3.0, 8.5), (92.8, 3.0, 7.114), (92.41, 3.0, 6.955), (92.0, 3.0, 6.9), (92.8, 3.0, 9.886), (93.13, 3.0, 9.631), (93.39, 3.0, 9.3), (105.0, 100.0, 2.0), (105.0, 100.0, 1e-06), (104.8, 101.3, 2.0), (104.8, 101.3, 1e-06), (104.3, 102.5, 2.0), (104.3, 102.5, 1e-06), (103.5, 103.5, 2.0), (103.5, 103.5, 1e-06), (102.5, 104.3, 2.0), (102.5, 104.3, 1e-06), (101.3, 104.8, 2.0), (101.3, 104.8, 1e-06), (100.0, 105.0, 2.0), (100.0, 105.0, 1e-06), (105.0, 5.0, 2.0), (105.0, 5.0, 1e-06), (5.0, 105.0, 2.0), (3.706, 104.8, 2.0), (2.5, 104.3, 2.0), (104.3, 2.5, 2.0), (104.8, 3.706, 2.0), (102.5, 0.6699, 2.0), (103.5, 1.464, 2.0), (100.0, 1e-06, 2.0), (101.3, 0.1704, 2.0), (5.0, 1e-06, 2.0), (2.5, 0.6699, 2.0), (3.706, 0.1704, 2.0), (0.6699, 2.5, 2.0), (1.464, 1.464, 2.0), (1e-06, 5.0, 2.0), (0.1704, 3.706, 2.0), (1e-06, 100.0, 2.0), (0.6699, 102.5, 2.0), (0.1704, 101.3, 2.0), (1.464, 103.5, 2.0), (100.0, 1e-06, 1e-06), (101.3, 0.1704, 1e-06), (102.5, 0.6699, 1e-06), (103.5, 1.464, 1e-06), (104.3, 2.5, 1e-06), (104.8, 3.706, 1e-06), (5.0, 1e-06, 1e-06), (1e-06, 5.0, 1e-06), (0.1704, 3.706, 1e-06), (0.6699, 2.5, 1e-06), (1.464, 1.464, 1e-06), (2.5, 0.6699, 1e-06), (3.706, 0.1704, 1e-06), (1e-06, 100.0, 1e-06), (5.0, 105.0, 1e-06), (3.706, 104.8, 1e-06), (2.5, 104.3, 1e-06), (1.464, 103.5, 1e-06), (0.6699, 102.5, 1e-06), (0.1704, 101.3, 1e-06), (13.41, 102.0, 10.05), (13.0, 102.0, 10.1), (12.59, 102.0, 10.05), (93.55, 102.0, 8.086), (93.6, 102.0, 8.5), (93.55, 102.0, 8.914), (91.59, 102.0, 6.955), (92.0, 102.0, 6.9), (92.41, 102.0, 6.955), (11.45, 102.0, 8.086), (11.61, 102.0, 7.7), (11.87, 102.0, 7.369), (93.39, 102.0, 9.3), (93.13, 102.0, 9.631), (92.8, 102.0, 9.886), (92.41, 102.0, 10.05), (92.0, 102.0, 10.1), (91.59, 102.0, 10.05), (91.2, 102.0, 9.886), (13.8, 102.0, 9.886), (14.13, 102.0, 9.631), (90.87, 102.0, 9.631), (14.39, 102.0, 9.3), (90.61, 102.0, 9.3), (14.55, 102.0, 8.914), (90.45, 102.0, 8.914), (14.6, 102.0, 8.5), (90.4, 102.0, 8.5), (14.55, 102.0, 8.086), (90.45, 102.0, 8.086), (14.39, 102.0, 7.7), (90.61, 102.0, 7.7), (14.13, 102.0, 7.369), (90.87, 102.0, 7.369), (13.8, 102.0, 7.114), (91.2, 102.0, 7.114), (13.41, 102.0, 6.955), (92.8, 102.0, 7.114), (93.13, 102.0, 7.369), (93.39, 102.0, 7.7), (11.45, 102.0, 8.914), (11.4, 102.0, 8.5), (12.2, 102.0, 7.114), (12.59, 102.0, 6.955), (13.0, 102.0, 6.9), (12.2, 102.0, 9.886), (11.87, 102.0, 9.631), (11.61, 102.0, 9.3), (14.67, 8.04, 5.6), (90.33, 8.04, 5.6), (93.67, 8.04, 5.6), (11.33, 8.04, 5.6), (17.04, 27.52, 4.0), (20.54, 28.77, 4.0), (17.04, 30.02, 4.0), (20.66, 29.68, 4.0), (21.01, 30.52, 4.0), (15.84, 27.52, 4.0), (22.29, 25.74, 4.0), (21.56, 26.3, 4.0), (21.01, 27.02, 4.0), (15.84, 30.02, 4.0), (23.13, 32.16, 4.0), (24.04, 32.27, 4.0), (24.94, 32.16, 4.0), (25.79, 31.81, 4.0), (26.51, 31.25, 4.0), (22.29, 31.81, 4.0), (21.56, 31.25, 4.0), (24.94, 25.39, 4.0), (24.04, 25.27, 4.0), (23.13, 25.39, 4.0), (20.66, 27.87, 4.0), (27.07, 30.52, 4.0), (27.42, 29.68, 4.0), (27.54, 28.77, 4.0), (27.42, 27.87, 4.0), (27.07, 27.02, 4.0), (26.51, 26.3, 4.0), (25.79, 25.74, 4.0), (90.33, 96.96, 5.6), (14.67, 96.96, 5.6), (11.33, 96.96, 5.6), (93.67, 96.96, 5.6), (17.04, 27.52, 2.4), (17.04, 30.02, 2.4), (15.84, 30.02, 2.4), (15.84, 27.52, 2.4), (20.66, 29.68, 1e-06), (20.54, 28.77, 1e-06), (20.66, 27.87, 1e-06), (21.01, 27.02, 1e-06), (21.56, 26.3, 1e-06), (22.29, 25.74, 1e-06), (23.13, 25.39, 1e-06), (24.04, 25.27, 1e-06), (24.94, 25.39, 1e-06), (25.79, 25.74, 1e-06), (26.51, 26.3, 1e-06), (27.07, 27.02, 1e-06), (27.42, 27.87, 1e-06), (27.54, 28.77, 1e-06), (27.42, 29.68, 1e-06), (27.07, 30.52, 1e-06), (26.51, 31.25, 1e-06), (25.79, 31.81, 1e-06), (24.94, 32.16, 1e-06), (24.04, 32.27, 1e-06), (23.13, 32.16, 1e-06), (22.29, 31.81, 1e-06), (21.56, 31.25, 1e-06), (21.01, 30.52, 1e-06), (11.33, 99.3, 5.6), (11.61, 99.3, 7.7), (9.651, 99.3, 8.5), (11.45, 99.3, 8.086), (11.4, 99.3, 8.5), (14.67, 99.3, 5.6), (13.0, 99.3, 6.9), (12.59, 99.3, 6.955), (12.2, 99.3, 7.114), (16.35, 99.3, 8.5), (14.39, 99.3, 7.7), (14.13, 99.3, 7.369), (13.8, 99.3, 7.114), (14.67, 99.3, 11.4), (14.39, 99.3, 9.3), (14.55, 99.3, 8.914), (14.6, 99.3, 8.5), (11.33, 99.3, 11.4), (13.0, 99.3, 10.1), (13.41, 99.3, 10.05), (13.8, 99.3, 9.886), (11.61, 99.3, 9.3), (11.87, 99.3, 9.631), (12.2, 99.3, 9.886), (11.45, 99.3, 8.914), (12.59, 99.3, 10.05), (14.13, 99.3, 9.631), (14.55, 99.3, 8.086), (13.41, 99.3, 6.955), (11.87, 99.3, 7.369), (93.55, 99.3, 8.086), (93.6, 99.3, 8.5), (93.55, 99.3, 8.914), (93.39, 99.3, 9.3), (93.13, 99.3, 9.631), (92.8, 99.3, 9.886), (92.41, 99.3, 10.05), (92.0, 99.3, 10.1), (91.59, 99.3, 10.05), (91.2, 99.3, 9.886), (90.87, 99.3, 9.631), (90.61, 99.3, 9.3), (90.45, 99.3, 8.914), (90.4, 99.3, 8.5), (90.45, 99.3, 8.086), (90.61, 99.3, 7.7), (90.87, 99.3, 7.369), (91.2, 99.3, 7.114), (91.59, 99.3, 6.955), (92.0, 99.3, 6.9), (92.41, 99.3, 6.955), (92.8, 99.3, 7.114), (93.13, 99.3, 7.369), (93.39, 99.3, 7.7), (93.67, 99.3, 5.6), (90.33, 99.3, 5.6), (88.65, 99.3, 8.5), (90.33, 99.3, 11.4), (93.67, 99.3, 11.4), (95.35, 99.3, 8.5), (9.651, 5.7, 8.5), (11.61, 5.7, 7.7), (11.33, 5.7, 5.6), (11.87, 5.7, 7.369), (12.2, 5.7, 7.114), (11.33, 5.7, 11.4), (11.61, 5.7, 9.3), (11.45, 5.7, 8.914), (11.4, 5.7, 8.5), (14.67, 5.7, 11.4), (13.0, 5.7, 10.1), (12.59, 5.7, 10.05), (12.2, 5.7, 9.886), (16.35, 5.7, 8.5), (14.39, 5.7, 9.3), (14.13, 5.7, 9.631), (13.8, 5.7, 9.886), (14.67, 5.7, 5.6), (14.39, 5.7, 7.7), (14.55, 5.7, 8.086), (14.6, 5.7, 8.5), (13.0, 5.7, 6.9), (13.41, 5.7, 6.955), (13.8, 5.7, 7.114), (11.45, 5.7, 8.086), (12.59, 5.7, 6.955), (14.13, 5.7, 7.369), (14.55, 5.7, 8.914), (13.41, 5.7, 10.05), (11.87, 5.7, 9.631), (93.55, 5.7, 8.914), (93.6, 5.7, 8.5), (93.55, 5.7, 8.086), (93.39, 5.7, 7.7), (93.13, 5.7, 7.369), (92.8, 5.7, 7.114), (92.41, 5.7, 6.955), (92.0, 5.7, 6.9), (91.59, 5.7, 6.955), (91.2, 5.7, 7.114), (90.87, 5.7, 7.369), (90.61, 5.7, 7.7), (90.45, 5.7, 8.086), (90.4, 5.7, 8.5), (90.45, 5.7, 8.914), (90.61, 5.7, 9.3), (90.87, 5.7, 9.631), (91.2, 5.7, 9.886), (91.59, 5.7, 10.05), (92.0, 5.7, 10.1), (92.41, 5.7, 10.05), (92.8, 5.7, 9.886), (93.13, 5.7, 9.631), (93.39, 5.7, 9.3), (90.33, 5.7, 5.6), (93.67, 5.7, 5.6), (88.65, 5.7, 8.5), (90.33, 5.7, 11.4), (93.67, 5.7, 11.4), (95.35, 5.7, 8.5)], [], [(0, 1, 2), (2, 1, 3), (2, 3, 4), (4, 3, 5), (4, 5, 6), (6, 5, 7), (6, 7, 8), (8, 7, 9), (8, 9, 10), (10, 9, 11), (10, 11, 12), (12, 11, 13), (12, 13, 14), (14, 13, 15), (14, 15, 16), (16, 15, 17), (16, 17, 18), (18, 17, 19), (18, 19, 20), (20, 19, 21), (20, 21, 22), (22, 21, 23), (22, 23, 24), (24, 23, 25), (24, 25, 26), (26, 25, 27), (26, 27, 28), (28, 27, 29), (28, 29, 30), (30, 29, 31), (30, 31, 32), (32, 31, 33), (32, 33, 34), (34, 33, 35), (34, 35, 36), (36, 35, 37), (36, 37, 38), (38, 37, 39), (38, 39, 40), (40, 39, 41), (40, 41, 42), (42, 41, 43), (42, 43, 44), (44, 43, 45), (44, 45, 46), (46, 45, 47), (46, 47, 0), (0, 47, 1), (48, 49, 50), (50, 49, 51), (50, 51, 52), (52, 51, 53), (52, 53, 54), (54, 53, 55), (54, 55, 56), (56, 55, 57), (56, 57, 58), (58, 57, 59), (58, 59, 60), (60, 59, 61), (61, 59, 62), (61, 62, 63), (63, 62, 64), (63, 64, 65), (65, 64, 66), (65, 66, 67), (67, 66, 68), (67, 68, 69), (69, 68, 70), (69, 70, 71), (49, 72, 51), (51, 72, 73), (51, 73, 53), (53, 73, 74), (53, 74, 55), (55, 74, 75), (55, 75, 57), (57, 75, 76), (57, 76, 59), (59, 76, 62), (72, 77, 73), (73, 77, 78), (73, 78, 74), (74, 78, 79), (74, 79, 75), (75, 79, 80), (75, 80, 76), (76, 80, 81), (76, 81, 62), (62, 81, 64), (77, 82, 78), (78, 82, 83), (78, 83, 79), (79, 83, 84), (79, 84, 80), (80, 84, 85), (80, 85, 81), (81, 85, 86), (81, 86, 64), (64, 86, 66), (82, 87, 83), (83, 87, 88), (83, 88, 84), (84, 88, 89), (84, 89, 85), (85, 89, 90), (85, 90, 86), (86, 90, 91), (86, 91, 66), (66, 91, 68), (87, 92, 88), (88, 92, 93), (88, 93, 89), (89, 93, 94), (89, 94, 90), (90, 94, 95), (90, 95, 91), (91, 95, 96), (91, 96, 68), (68, 96, 70), (71, 97, 69), (69, 97, 98), (69, 98, 67), (67, 98, 99), (67, 99, 65), (65, 99, 100), (65, 100, 63), (63, 100, 101), (63, 101, 61), (61, 101, 102), (61, 102, 60), (60, 102, 103), (104, 105, 106), (106, 105, 107), (106, 107, 108), (108, 107, 109), (108, 109, 110), (110, 109, 111), (110, 111, 112), (112, 111, 113), (112, 113, 114), (114, 113, 115), (114, 115, 97), (97, 115, 98), (98, 115, 116), (98, 116, 99), (99, 116, 117), (99, 117, 100), (100, 117, 118), (100, 118, 101), (101, 118, 119), (101, 119, 102), (102, 119, 120), (102, 120, 103), (105, 121, 107), (107, 121, 122), (107, 122, 109), (109, 122, 123), (109, 123, 111), (111, 123, 124), (111, 124, 113), (113, 124, 125), (113, 125, 115), (115, 125, 116), (121, 126, 122), (122, 126, 127), (122, 127, 123), (123, 127, 128), (123, 128, 124), (124, 128, 129), (124, 129, 125), (125, 129, 130), (125, 130, 116), (116, 130, 117), (126, 131, 127), (127, 131, 132), (127, 132, 128), (128, 132, 133), (128, 133, 129), (129, 133, 134), (129, 134, 130), (130, 134, 135), (130, 135, 117), (117, 135, 118), (131, 136, 132), (132, 136, 137), (132, 137, 133), (133, 137, 138), (133, 138, 134), (134, 138, 139), (134, 139, 135), (135, 139, 140), (135, 140, 118), (118, 140, 119), (136, 141, 137), (137, 141, 142), (137, 142, 138), (138, 142, 143), (138, 143, 139), (139, 143, 144), (139, 144, 140), (140, 144, 145), (140, 145, 119), (119, 145, 120), (92, 104, 93), (93, 104, 106), (93, 106, 108), (93, 108, 94), (94, 108, 110), (94, 110, 95), (95, 110, 112), (95, 112, 96), (96, 112, 97), (96, 97, 71), (112, 114, 97), (71, 70, 96), (136, 146, 141), (141, 146, 147), (141, 147, 148), (148, 147, 149), (136, 131, 146), (146, 131, 150), (150, 131, 126), (150, 126, 121), (105, 104, 121), (121, 104, 150), (104, 92, 150), (150, 92, 151), (150, 151, 152), (152, 151, 153), (152, 153, 154), (154, 153, 155), (87, 82, 92), (92, 82, 151), (82, 77, 151), (151, 77, 72), (151, 72, 156), (156, 72, 49), (156, 49, 48), (156, 48, 157), (157, 48, 158), (157, 158, 159), (160, 161, 162), (162, 161, 163), (162, 163, 164), (164, 163, 165), (164, 165, 166), (166, 165, 167), (166, 167, 168), (168, 167, 169), (168, 169, 170), (170, 169, 171), (170, 171, 172), (172, 171, 173), (173, 171, 174), (173, 174, 175), (175, 174, 176), (175, 176, 177), (177, 176, 178), (177, 178, 179), (179, 178, 180), (179, 180, 181), (181, 180, 182), (181, 182, 183), (161, 184, 163), (163, 184, 185), (163, 185, 165), (165, 185, 186), (165, 186, 167), (167, 186, 187), (167, 187, 169), (169, 187, 188), (169, 188, 171), (171, 188, 174), (184, 189, 185), (185, 189, 190), (185, 190, 186), (186, 190, 191), (186, 191, 187), (187, 191, 192), (187, 192, 188), (188, 192, 193), (188, 193, 174), (174, 193, 176), (189, 194, 190), (190, 194, 195), (190, 195, 191), (191, 195, 196), (191, 196, 192), (192, 196, 197), (192, 197, 193), (193, 197, 198), (193, 198, 176), (176, 198, 178), (194, 199, 195), (195, 199, 200), (195, 200, 196), (196, 200, 201), (196, 201, 197), (197, 201, 202), (197, 202, 198), (198, 202, 203), (198, 203, 178), (178, 203, 180), (199, 204, 200), (200, 204, 205), (200, 205, 201), (201, 205, 206), (201, 206, 202), (202, 206, 207), (202, 207, 203), (203, 207, 208), (203, 208, 180), (180, 208, 182), (183, 209, 181), (181, 209, 210), (181, 210, 179), (179, 210, 211), (179, 211, 177), (177, 211, 212), (177, 212, 175), (175, 212, 213), (175, 213, 173), (173, 213, 214), (173, 214, 172), (172, 214, 215), (216, 217, 218), (218, 217, 219), (218, 219, 220), (220, 219, 221), (220, 221, 222), (222, 221, 223), (222, 223, 224), (224, 223, 225), (224, 225, 226), (226, 225, 227), (226, 227, 209), (209, 227, 210), (210, 227, 228), (210, 228, 211), (211, 228, 229), (211, 229, 212), (212, 229, 230), (212, 230, 213), (213, 230, 231), (213, 231, 214), (214, 231, 232), (214, 232, 215), (217, 233, 219), (219, 233, 234), (219, 234, 221), (221, 234, 235), (221, 235, 223), (223, 235, 236), (223, 236, 225), (225, 236, 237), (225, 237, 227), (227, 237, 228), (233, 238, 234), (234, 238, 239), (234, 239, 235), (235, 239, 240), (235, 240, 236), (236, 240, 241), (236, 241, 237), (237, 241, 242), (237, 242, 228), (228, 242, 229), (238, 243, 239), (239, 243, 244), (239, 244, 240), (240, 244, 245), (240, 245, 241), (241, 245, 246), (241, 246, 242), (242, 246, 247), (242, 247, 229), (229, 247, 230), (243, 248, 244), (244, 248, 249), (244, 249, 245), (245, 249, 250), (245, 250, 246), (246, 250, 251), (246, 251, 247), (247, 251, 252), (247, 252, 230), (230, 252, 231), (248, 253, 249), (249, 253, 254), (249, 254, 250), (250, 254, 255), (250, 255, 251), (251, 255, 256), (251, 256, 252), (252, 256, 257), (252, 257, 231), (231, 257, 232), (218, 220, 216), (216, 220, 222), (216, 222, 224), (224, 226, 216), (216, 226, 209), (216, 209, 204), (204, 209, 183), (204, 183, 182), (182, 208, 204), (204, 208, 207), (204, 207, 206), (206, 205, 204), (160, 162, 258), (258, 162, 259), (258, 259, 260), (259, 162, 261), (261, 162, 164), (261, 164, 262), (262, 164, 166), (262, 166, 263), (263, 166, 168), (263, 168, 264), (264, 168, 170), (264, 170, 265), (265, 170, 172), (48, 50, 158), (158, 50, 266), (158, 266, 267), (266, 50, 268), (268, 50, 52), (268, 52, 269), (269, 52, 54), (269, 54, 270), (270, 54, 56), (270, 56, 271), (271, 56, 58), (271, 58, 272), (272, 58, 60), (158, 267, 273), (273, 267, 274), (274, 267, 275), (275, 267, 276), (276, 267, 277), (277, 267, 278), (278, 267, 279), (278, 279, 280), (280, 279, 281), (281, 279, 282), (282, 279, 283), (283, 279, 284), (284, 279, 285), (285, 279, 286), (287, 103, 288), (288, 103, 120), (288, 120, 289), (289, 120, 145), (289, 145, 290), (290, 145, 144), (290, 144, 291), (291, 144, 143), (291, 143, 292), (292, 143, 142), (292, 142, 148), (148, 142, 141), (148, 293, 292), (148, 294, 293), (293, 294, 295), (293, 295, 296), (296, 297, 293), (293, 297, 298), (293, 298, 299), (299, 300, 293), (293, 300, 260), (260, 300, 301), (260, 301, 302), (302, 303, 260), (260, 303, 304), (260, 304, 305), (305, 258, 260), (306, 215, 307), (307, 215, 232), (307, 232, 308), (308, 232, 257), (308, 257, 309), (309, 257, 256), (309, 256, 310), (310, 256, 255), (310, 255, 311), (311, 255, 254), (311, 254, 286), (286, 254, 253), (286, 279, 311), (248, 312, 253), (253, 312, 313), (253, 313, 286), (286, 313, 314), (248, 243, 312), (312, 243, 315), (315, 243, 238), (315, 238, 233), (217, 216, 233), (233, 216, 315), (216, 204, 315), (315, 204, 316), (315, 316, 317), (317, 316, 318), (317, 318, 319), (319, 318, 320), (199, 194, 204), (204, 194, 316), (194, 189, 316), (316, 189, 184), (316, 184, 321), (321, 184, 161), (321, 161, 160), (321, 160, 322), (322, 160, 258), (322, 258, 323), (215, 324, 172), (172, 324, 325), (172, 325, 326), (306, 327, 215), (215, 327, 328), (215, 328, 329), (265, 330, 306), (306, 330, 331), (306, 331, 332), (172, 333, 265), (265, 333, 334), (265, 334, 335), (329, 336, 215), (215, 336, 337), (215, 337, 338), (338, 339, 215), (215, 339, 340), (215, 340, 341), (342, 343, 341), (341, 343, 324), (341, 324, 215), (343, 342, 344), (344, 342, 345), (344, 345, 346), (346, 345, 347), (346, 347, 348), (348, 347, 349), (348, 349, 350), (350, 349, 351), (350, 351, 352), (352, 351, 353), (352, 353, 354), (354, 353, 355), (354, 355, 356), (356, 355, 357), (356, 357, 358), (358, 357, 359), (358, 359, 360), (360, 359, 330), (360, 330, 265), (332, 361, 306), (306, 361, 362), (306, 362, 363), (363, 327, 306), (364, 365, 172), (172, 365, 333), (335, 366, 265), (265, 366, 367), (265, 367, 368), (368, 360, 265), (326, 369, 172), (172, 369, 370), (172, 370, 371), (371, 364, 172), (372, 373, 374), (374, 373, 375), (374, 375, 376), (376, 375, 377), (376, 377, 378), (378, 377, 379), (378, 379, 380), (380, 379, 381), (380, 381, 382), (382, 381, 383), (382, 383, 384), (384, 383, 385), (372, 386, 373), (373, 386, 387), (287, 384, 272), (272, 384, 388), (272, 388, 271), (271, 388, 270), (270, 388, 389), (270, 389, 390), (287, 288, 384), (384, 288, 289), (384, 289, 382), (382, 289, 380), (380, 289, 290), (380, 290, 378), (378, 290, 376), (376, 290, 291), (376, 291, 374), (374, 291, 372), (372, 291, 292), (372, 292, 293), (293, 260, 372), (372, 260, 386), (386, 260, 259), (386, 259, 261), (262, 391, 261), (261, 391, 392), (261, 392, 386), (263, 393, 262), (262, 393, 394), (262, 394, 391), (264, 395, 263), (263, 395, 396), (263, 396, 393), (264, 265, 395), (395, 265, 306), (395, 306, 397), (397, 306, 307), (397, 307, 308), (309, 398, 308), (308, 398, 399), (308, 399, 397), (310, 400, 309), (309, 400, 401), (309, 401, 398), (311, 402, 310), (310, 402, 403), (310, 403, 400), (311, 279, 402), (402, 279, 267), (402, 267, 404), (404, 267, 266), (404, 266, 268), (269, 405, 268), (268, 405, 406), (268, 406, 404), (270, 390, 269), (269, 390, 407), (269, 407, 405), (395, 408, 396), (396, 408, 409), (396, 409, 393), (393, 409, 410), (393, 410, 394), (394, 410, 411), (394, 411, 391), (391, 411, 412), (391, 412, 392), (392, 412, 413), (392, 413, 386), (386, 413, 387), (395, 397, 408), (408, 397, 414), (402, 415, 403), (403, 415, 416), (403, 416, 400), (400, 416, 417), (400, 417, 401), (401, 417, 418), (401, 418, 398), (398, 418, 419), (398, 419, 399), (399, 419, 420), (399, 420, 397), (397, 420, 414), (402, 404, 415), (415, 404, 421), (388, 422, 389), (389, 422, 423), (389, 423, 390), (390, 423, 424), (390, 424, 407), (407, 424, 425), (407, 425, 405), (405, 425, 426), (405, 426, 406), (406, 426, 427), (406, 427, 404), (404, 427, 421), (385, 422, 384), (384, 422, 388), (103, 428, 60), (60, 428, 429), (60, 429, 430), (287, 431, 103), (103, 431, 432), (103, 432, 433), (272, 434, 287), (287, 434, 435), (287, 435, 436), (60, 437, 272), (272, 437, 438), (272, 438, 439), (433, 440, 103), (103, 440, 441), (103, 441, 442), (442, 443, 103), (103, 443, 444), (103, 444, 445), (446, 447, 445), (445, 447, 428), (445, 428, 103), (447, 446, 448), (448, 446, 449), (448, 449, 450), (450, 449, 451), (450, 451, 452), (452, 451, 453), (452, 453, 454), (454, 453, 455), (454, 455, 456), (456, 455, 457), (456, 457, 458), (458, 457, 459), (458, 459, 460), (460, 459, 461), (460, 461, 462), (462, 461, 463), (462, 463, 464), (464, 463, 434), (464, 434, 272), (436, 465, 287), (287, 465, 466), (287, 466, 467), (467, 431, 287), (468, 469, 60), (60, 469, 437), (439, 470, 272), (272, 470, 471), (272, 471, 472), (472, 464, 272), (430, 473, 60), (60, 473, 474), (60, 474, 475), (475, 468, 60), (319, 320, 476), (476, 320, 477), (476, 477, 285), (285, 477, 305), (285, 305, 284), (284, 305, 304), (284, 304, 283), (283, 304, 303), (283, 303, 282), (282, 303, 302), (282, 302, 281), (281, 302, 301), (281, 301, 280), (280, 301, 300), (477, 478, 305), (305, 478, 258), (258, 478, 323), (476, 285, 479), (479, 285, 286), (479, 286, 314), (480, 481, 482), (482, 481, 483), (482, 483, 484), (485, 486, 480), (480, 486, 487), (480, 487, 488), (486, 485, 280), (280, 485, 489), (280, 489, 278), (278, 489, 490), (278, 490, 46), (46, 490, 491), (46, 491, 44), (44, 491, 492), (44, 492, 42), (42, 492, 40), (40, 492, 493), (40, 493, 494), (490, 489, 495), (495, 489, 482), (495, 482, 496), (496, 482, 484), (497, 498, 280), (280, 498, 499), (280, 499, 486), (488, 500, 480), (480, 500, 481), (40, 494, 38), (38, 494, 501), (38, 501, 36), (36, 501, 502), (36, 502, 300), (300, 502, 503), (300, 503, 504), (504, 505, 300), (300, 505, 506), (300, 506, 507), (507, 497, 300), (300, 497, 280), (0, 2, 278), (278, 2, 4), (278, 4, 6), (6, 8, 278), (278, 8, 10), (278, 10, 12), (12, 14, 278), (278, 14, 299), (299, 14, 16), (299, 16, 18), (18, 20, 299), (299, 20, 22), (299, 22, 24), (24, 26, 299), (299, 26, 28), (299, 28, 30), (30, 32, 299), (299, 32, 300), (300, 32, 34), (300, 34, 36), (46, 0, 278), (154, 155, 508), (508, 155, 509), (508, 509, 294), (294, 509, 273), (294, 273, 295), (295, 273, 274), (295, 274, 296), (296, 274, 275), (296, 275, 297), (297, 275, 276), (297, 276, 298), (298, 276, 277), (298, 277, 299), (299, 277, 278), (509, 510, 273), (273, 510, 158), (158, 510, 159), (508, 294, 511), (511, 294, 148), (511, 148, 149), (480, 482, 512), (512, 482, 513), (482, 489, 513), (513, 489, 514), (489, 485, 514), (514, 485, 515), (485, 480, 515), (515, 480, 512), (512, 513, 515), (515, 513, 514), (516, 483, 517), (517, 483, 481), (517, 481, 518), (518, 481, 500), (518, 500, 519), (519, 500, 488), (519, 488, 520), (520, 488, 487), (520, 487, 521), (521, 487, 486), (521, 486, 522), (522, 486, 499), (522, 499, 523), (523, 499, 498), (523, 498, 524), (524, 498, 497), (524, 497, 525), (525, 497, 507), (525, 507, 526), (526, 507, 506), (526, 506, 527), (527, 506, 505), (527, 505, 528), (528, 505, 504), (528, 504, 529), (529, 504, 503), (529, 503, 530), (530, 503, 502), (530, 502, 531), (531, 502, 501), (531, 501, 532), (532, 501, 494), (532, 494, 533), (533, 494, 493), (533, 493, 534), (534, 493, 492), (534, 492, 535), (535, 492, 491), (535, 491, 536), (536, 491, 490), (536, 490, 537), (537, 490, 495), (537, 495, 538), (538, 495, 496), (538, 496, 539), (539, 496, 484), (539, 484, 516), (516, 484, 483), (1, 421, 3), (3, 421, 422), (3, 422, 5), (5, 422, 7), (7, 422, 9), (9, 422, 11), (11, 422, 13), (13, 422, 15), (15, 422, 385), (15, 385, 17), (17, 385, 19), (19, 385, 21), (21, 385, 23), (23, 385, 25), (25, 385, 27), (27, 385, 373), (27, 373, 29), (29, 373, 31), (31, 373, 387), (31, 387, 33), (33, 387, 35), (35, 387, 530), (35, 530, 37), (37, 530, 531), (37, 531, 39), (39, 531, 532), (39, 532, 41), (41, 532, 533), (41, 533, 43), (43, 533, 534), (43, 534, 45), (45, 534, 535), (45, 535, 47), (47, 535, 536), (47, 536, 1), (1, 536, 421), (516, 517, 415), (415, 517, 518), (415, 518, 519), (519, 520, 415), (415, 520, 521), (415, 521, 414), (414, 521, 522), (414, 522, 523), (523, 524, 414), (414, 524, 525), (414, 525, 408), (408, 525, 526), (408, 526, 527), (527, 528, 408), (408, 528, 529), (408, 529, 387), (387, 529, 530), (536, 537, 421), (421, 537, 538), (421, 538, 539), (421, 539, 415), (415, 539, 516), (383, 381, 385), (385, 381, 379), (385, 379, 377), (377, 375, 385), (385, 375, 373), (387, 413, 408), (408, 413, 412), (408, 412, 411), (411, 410, 408), (408, 410, 409), (414, 420, 415), (415, 420, 419), (415, 419, 418), (418, 417, 415), (415, 417, 416), (427, 426, 421), (421, 426, 425), (421, 425, 424), (424, 423, 421), (421, 423, 422), (540, 541, 542), (542, 541, 543), (542, 543, 544), (545, 546, 540), (540, 546, 547), (540, 547, 548), (549, 550, 545), (545, 550, 551), (545, 551, 552), (553, 554, 549), (549, 554, 555), (549, 555, 556), (557, 558, 553), (553, 558, 559), (553, 559, 560), (542, 561, 557), (557, 561, 562), (557, 562, 563), (544, 564, 542), (542, 564, 561), (563, 565, 557), (557, 565, 558), (560, 566, 553), (553, 566, 554), (556, 567, 549), (549, 567, 550), (552, 568, 545), (545, 568, 546), (548, 569, 540), (540, 569, 541), (545, 540, 509), (509, 540, 510), (153, 549, 155), (155, 549, 545), (155, 545, 509), (553, 549, 151), (151, 549, 153), (557, 553, 156), (156, 553, 151), (542, 557, 157), (157, 557, 156), (510, 540, 159), (159, 540, 542), (159, 542, 157), (468, 564, 469), (469, 564, 544), (469, 544, 437), (437, 544, 543), (437, 543, 438), (438, 543, 541), (438, 541, 439), (439, 541, 569), (439, 569, 470), (470, 569, 548), (470, 548, 471), (471, 548, 547), (471, 547, 472), (472, 547, 546), (472, 546, 464), (464, 546, 568), (464, 568, 462), (462, 568, 552), (462, 552, 460), (460, 552, 551), (460, 551, 458), (458, 551, 550), (458, 550, 456), (456, 550, 567), (456, 567, 454), (454, 567, 556), (454, 556, 452), (452, 556, 555), (452, 555, 450), (450, 555, 554), (450, 554, 448), (448, 554, 566), (448, 566, 447), (447, 566, 560), (447, 560, 428), (428, 560, 559), (428, 559, 429), (429, 559, 558), (429, 558, 430), (430, 558, 565), (430, 565, 473), (473, 565, 563), (473, 563, 474), (474, 563, 562), (474, 562, 475), (475, 562, 561), (475, 561, 468), (468, 561, 564), (431, 570, 432), (432, 570, 571), (432, 571, 433), (433, 571, 572), (433, 572, 440), (440, 572, 573), (440, 573, 441), (441, 573, 574), (441, 574, 442), (442, 574, 575), (442, 575, 443), (443, 575, 576), (443, 576, 444), (444, 576, 577), (444, 577, 445), (445, 577, 578), (445, 578, 446), (446, 578, 579), (446, 579, 449), (449, 579, 580), (449, 580, 451), (451, 580, 581), (451, 581, 453), (453, 581, 582), (453, 582, 455), (455, 582, 583), (455, 583, 457), (457, 583, 584), (457, 584, 459), (459, 584, 585), (459, 585, 461), (461, 585, 586), (461, 586, 463), (463, 586, 587), (463, 587, 434), (434, 587, 588), (434, 588, 435), (435, 588, 589), (435, 589, 436), (436, 589, 590), (436, 590, 465), (465, 590, 591), (465, 591, 466), (466, 591, 592), (466, 592, 467), (467, 592, 593), (467, 593, 431), (431, 593, 570), (594, 595, 511), (511, 595, 508), (508, 595, 154), (154, 595, 596), (154, 596, 152), (596, 597, 152), (152, 597, 150), (597, 598, 150), (150, 598, 146), (598, 599, 146), (146, 599, 147), (147, 599, 149), (149, 599, 594), (149, 594, 511), (572, 571, 599), (599, 571, 570), (599, 570, 593), (599, 593, 594), (594, 593, 592), (594, 592, 591), (591, 590, 594), (594, 590, 589), (594, 589, 595), (595, 589, 588), (595, 588, 587), (587, 586, 595), (595, 586, 585), (595, 585, 596), (596, 585, 584), (596, 584, 583), (583, 582, 596), (596, 582, 581), (596, 581, 597), (597, 581, 580), (597, 580, 579), (579, 578, 597), (597, 578, 577), (597, 577, 598), (598, 577, 576), (598, 576, 575), (575, 574, 598), (598, 574, 573), (598, 573, 599), (599, 573, 572), (600, 601, 602), (602, 601, 603), (602, 603, 604), (605, 606, 600), (600, 606, 607), (600, 607, 608), (609, 610, 605), (605, 610, 611), (605, 611, 612), (613, 614, 609), (609, 614, 615), (609, 615, 616), (617, 618, 613), (613, 618, 619), (613, 619, 620), (602, 621, 617), (617, 621, 622), (617, 622, 623), (608, 624, 600), (600, 624, 601), (604, 625, 602), (602, 625, 621), (623, 626, 617), (617, 626, 618), (620, 627, 613), (613, 627, 614), (616, 628, 609), (609, 628, 610), (612, 629, 605), (605, 629, 606), (602, 617, 479), (479, 617, 476), (476, 617, 319), (319, 617, 613), (319, 613, 317), (613, 609, 317), (317, 609, 315), (609, 605, 315), (315, 605, 312), (605, 600, 312), (312, 600, 313), (313, 600, 314), (314, 600, 602), (314, 602, 479), (327, 624, 328), (328, 624, 608), (328, 608, 329), (329, 608, 607), (329, 607, 336), (336, 607, 606), (336, 606, 337), (337, 606, 629), (337, 629, 338), (338, 629, 612), (338, 612, 339), (339, 612, 611), (339, 611, 340), (340, 611, 610), (340, 610, 341), (341, 610, 628), (341, 628, 342), (342, 628, 616), (342, 616, 345), (345, 616, 615), (345, 615, 347), (347, 615, 614), (347, 614, 349), (349, 614, 627), (349, 627, 351), (351, 627, 620), (351, 620, 353), (353, 620, 619), (353, 619, 355), (355, 619, 618), (355, 618, 357), (357, 618, 626), (357, 626, 359), (359, 626, 623), (359, 623, 330), (330, 623, 622), (330, 622, 331), (331, 622, 621), (331, 621, 332), (332, 621, 625), (332, 625, 361), (361, 625, 604), (361, 604, 362), (362, 604, 603), (362, 603, 363), (363, 603, 601), (363, 601, 327), (327, 601, 624), (364, 630, 365), (365, 630, 631), (365, 631, 333), (333, 631, 632), (333, 632, 334), (334, 632, 633), (334, 633, 335), (335, 633, 634), (335, 634, 366), (366, 634, 635), (366, 635, 367), (367, 635, 636), (367, 636, 368), (368, 636, 637), (368, 637, 360), (360, 637, 638), (360, 638, 358), (358, 638, 639), (358, 639, 356), (356, 639, 640), (356, 640, 354), (354, 640, 641), (354, 641, 352), (352, 641, 642), (352, 642, 350), (350, 642, 643), (350, 643, 348), (348, 643, 644), (348, 644, 346), (346, 644, 645), (346, 645, 344), (344, 645, 646), (344, 646, 343), (343, 646, 647), (343, 647, 324), (324, 647, 648), (324, 648, 325), (325, 648, 649), (325, 649, 326), (326, 649, 650), (326, 650, 369), (369, 650, 651), (369, 651, 370), (370, 651, 652), (370, 652, 371), (371, 652, 653), (371, 653, 364), (364, 653, 630), (654, 655, 477), (477, 655, 478), (318, 656, 320), (320, 656, 654), (320, 654, 477), (657, 656, 316), (316, 656, 318), (658, 657, 321), (321, 657, 316), (659, 658, 322), (322, 658, 321), (478, 655, 323), (323, 655, 659), (323, 659, 322), (632, 631, 659), (659, 631, 630), (659, 630, 653), (659, 653, 658), (658, 653, 652), (658, 652, 651), (651, 650, 658), (658, 650, 649), (658, 649, 657), (657, 649, 648), (657, 648, 647), (647, 646, 657), (657, 646, 645), (657, 645, 656), (656, 645, 644), (656, 644, 643), (643, 642, 656), (656, 642, 641), (656, 641, 654), (654, 641, 640), (654, 640, 639), (639, 638, 654), (654, 638, 637), (654, 637, 655), (655, 637, 636), (655, 636, 635), (635, 634, 655), (655, 634, 633), (655, 633, 659), (659, 633, 632)])
me_cover_one_resistor.materials.append(mat_black)
me_cover_one_resistor.use_remesh_preserve_volume = False
me_cover_one_resistor.use_remesh_preserve_attributes = False
me_cover_one_resistor.use_mirror_vertex_groups = False
me_cover_one_resistor.update()
me_cristal = bpy.data.meshes.new('Cristal')
me_cristal.from_pydata([(951.3, 195.3, 18.0), (951.3, 695.3, 18.0), (951.3, 195.3, 19.5), (951.3, 695.3, 19.5), (451.3, 195.3, 18.0), (451.3, 195.3, 19.5), (451.3, 695.3, 18.0), (451.3, 695.3, 19.5)], [], [(0, 1, 2), (2, 1, 3), (4, 0, 5), (5, 0, 2), (6, 4, 7), (7, 4, 5), (1, 6, 3), (3, 6, 7), (6, 1, 4), (4, 1, 0), (3, 7, 2), (2, 7, 5)])
me_cristal.materials.append(mat_cristal)
me_cristal.use_remesh_preserve_volume = False
me_cristal.use_remesh_preserve_attributes = False
me_cristal.use_mirror_vertex_groups = False
me_cristal.update()
me_frame = bpy.data.meshes.new('Frame')
me_frame.from_pydata([(951.3, 195.3, 1e-06), (951.3, 695.3, 1e-06), (951.3, 195.3, 18.0), (951.3, 695.3, 18.0), (942.3, 686.3, 1e-06), (942.3, 204.3, 1e-06), (942.3, 686.3, 18.0), (942.3, 204.3, 18.0), (460.3, 686.3, 1e-06), (460.3, 686.3, 18.0), (460.3, 204.3, 18.0), (460.3, 204.3, 1e-06), (451.3, 695.3, 1e-06), (451.3, 195.3, 1e-06), (451.3, 695.3, 18.0), (451.3, 195.3, 18.0)], [], [(0, 1, 2), (2, 1, 3), (4, 5, 6), (6, 5, 7), (8, 4, 9), (9, 4, 6), (9, 10, 8), (8, 10, 11), (12, 13, 14), (14, 13, 15), (1, 12, 3), (3, 12, 14), (13, 0, 15), (15, 0, 2), (5, 11, 7), (7, 11, 10), (8, 1, 4), (4, 1, 0), (4, 0, 5), (5, 0, 11), (11, 0, 13), (11, 13, 12), (1, 8, 12), (12, 8, 11), (14, 9, 3), (3, 9, 6), (3, 6, 7), (14, 15, 9), (9, 15, 10), (10, 15, 2), (10, 2, 7), (7, 2, 3)])
me_frame.materials.append(mat_black)
me_frame.use_remesh_preserve_volume = False
me_frame.use_remesh_preserve_attributes = False
me_frame.use_mirror_vertex_groups = False
me_frame.update()

# ---- objects
ob_paper = bpy.data.objects.new('Paper', me_plane_001)
ob_area = bpy.data.objects.new('Area', light_area)
ob_area_001 = bpy.data.objects.new('Area.001', light_area_001)
ob_area_002 = bpy.data.objects.new('Area.002', light_area_002)
ob_area_003 = bpy.data.objects.new('Area.003', light_area_003)
ob_back = bpy.data.objects.new('Back', me_back)
ob_case = bpy.data.objects.new('Case', me_case)
ob_cover_one_resistor = bpy.data.objects.new('Cover one resistor', me_cover_one_resistor)
ob_cristal = bpy.data.objects.new('Cristal', me_cristal)
ob_frame = bpy.data.objects.new('Frame', me_frame)
ob_light = bpy.data.objects.new('Light', light_area_004)

# ---- transforms, parenting, visibility, modifiers, constraints
ob_paper.location = (260.7, 486.8, -40.59)
ob_paper.scale = (1954.0, 1954.0, 1954.0)
ob_paper.lineart.crease_threshold = 0.0
ob_area.location = (685.8, 363.2, 772.4)
ob_area.scale = (9.042, 9.042, 9.042)
ob_area.lineart.crease_threshold = 0.0
ob_area_001.location = (685.8, -143.7, 322.7)
ob_area_001.rotation_euler = (1.017, 1.888e-16, 1.052e-16)
ob_area_001.scale = (3.964, 3.964, 3.964)
ob_area_001.lineart.crease_threshold = 0.0
ob_area_002.location = (685.8, 363.2, 772.4)
ob_area_002.scale = (9.042, 9.042, 9.042)
ob_area_002.lineart.crease_threshold = 0.0
ob_area_003.location = (685.8, 1150.0, 423.7)
ob_area_003.rotation_euler = (-1.186, -2.058e-16, 1.388e-16)
ob_area_003.scale = (9.042, 9.042, 9.042)
ob_area_003.lineart.crease_threshold = 0.0
ob_back.location = (694.9, 393.6, 227.9)
ob_back.rotation_euler = (1.571, -1.571, 0.0)
ob_back.lineart.crease_threshold = 0.0
ob_case.location = (839.1, 424.5, 83.77)
ob_case.rotation_euler = (1.571, 1.571, 0.0)
ob_case.scale = (1.08, 1.08, 1.08)
ob_case.lineart.crease_threshold = 0.0
ob_cover_one_resistor.location = (839.1, 427.0, 83.77)
ob_cover_one_resistor.rotation_euler = (1.571, 1.571, 0.0)
ob_cover_one_resistor.scale = (1.08, 1.08, 1.08)
ob_cover_one_resistor.lineart.crease_threshold = 0.0
ob_cristal.location = (3.052e-05, 394.9, -225.4)
ob_cristal.rotation_euler = (1.571, 2.22e-16, 2.22e-16)
ob_cristal.lineart.crease_threshold = 0.0
ob_frame.location = (3.052e-05, 394.9, -225.4)
ob_frame.rotation_euler = (1.571, 2.22e-16, 2.22e-16)
ob_frame.lineart.crease_threshold = 0.0
ob_light.location = (703.2, 383.0, 220.1)
ob_light.rotation_euler = (-1.571, -2.22e-16, 2.22e-16)
ob_light.scale = (4.778, 4.778, 4.778)
ob_light.lineart.crease_threshold = 0.0

# ---- collection membership
col_collection.objects.link(ob_paper)
col_collection.objects.link(ob_area)
col_collection.objects.link(ob_area_001)
col_collection.objects.link(ob_area_002)
col_collection.objects.link(ob_area_003)
col_object.objects.link(ob_back)
col_object.objects.link(ob_case)
col_object.objects.link(ob_cover_one_resistor)
col_object.objects.link(ob_cristal)
col_object.objects.link(ob_frame)
col_object.objects.link(ob_light)

# ---- scene / render settings (as saved in the file)
scene.frame_start = 1; scene.frame_end = 250; scene.frame_set(88)
scene.render.engine = 'CYCLES'
scene.cycles.use_denoising = False
scene.cycles.samples = 128
scene.cycles.sampling_pattern = 'TABULATED_SOBOL'
scene.cycles.use_adaptive_sampling = False
scene.cycles.use_light_tree = False
scene.view_settings.view_transform = 'Filmic'
scene.unit_settings.scale_length = 0.01
bpy.context.view_layer.update()

# ---- added for rendering (the .blend has no active camera): camera
cam_auto = bpy.data.cameras.new('AutoCamera')
cam_auto.lens = 50.0
cam_auto.sensor_width = 36.0
cam_auto.clip_end = 90115.2
ob_auto_camera = bpy.data.objects.new('AutoCamera', cam_auto)
scene.collection.objects.link(ob_auto_camera)
ob_auto_camera.location = (5395.45, -5674.9, 4322.49)
ob_auto_camera.rotation_euler = (1.09748, -7.21219e-08, 0.694738)
scene.camera = ob_auto_camera
bpy.context.view_layer.update()

